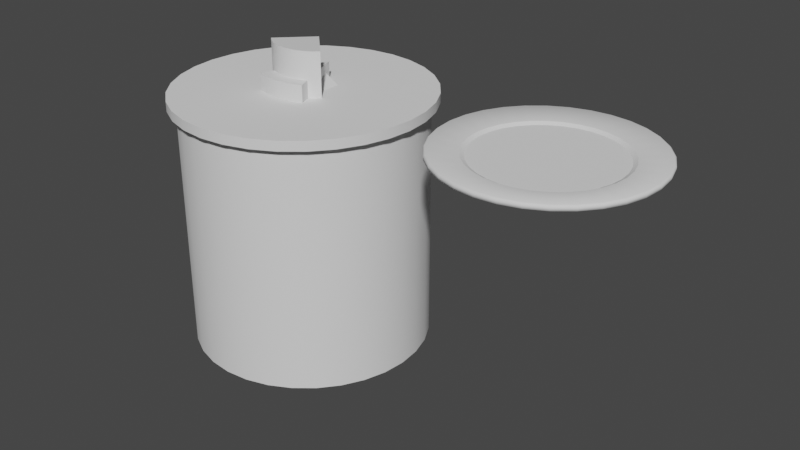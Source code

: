 # Source: Cheesejam.blend  (saved by Blender 2.93.21; exported with 4.5.12 LTS)
import bpy
from mathutils import Matrix  # noqa: F401  (used for matrix-valued properties, if any)

bpy.ops.wm.read_factory_settings(use_empty=True)
scene = bpy.context.scene
scene.name = 'Scene'

# ---- collections
col_collection = bpy.data.collections.new('Collection'); scene.collection.children.link(col_collection)

# ---- materials (node trees are filled in below, after node groups)
mat_croute = bpy.data.materials.new('Croute')
mat_croute.use_transparent_shadow = False
mat_coeur = bpy.data.materials.new('Coeur')
mat_coeur.use_transparent_shadow = False

# ---- node groups
ng_auto_smooth = bpy.data.node_groups.new('Auto Smooth', 'GeometryNodeTree')
_s = ng_auto_smooth.interface.new_socket(name='Geometry', in_out='OUTPUT', socket_type='NodeSocketGeometry')
_s = ng_auto_smooth.interface.new_socket(name='Geometry', in_out='INPUT', socket_type='NodeSocketGeometry')
_s = ng_auto_smooth.interface.new_socket(name='Angle', in_out='INPUT', socket_type='NodeSocketFloat')
_s.subtype = 'ANGLE'
_s.min_value = 0.0
_s.max_value = 3.142
ng_auto_smooth.is_modifier = True
_N = ng_auto_smooth.nodes; _L = ng_auto_smooth.links
n0 = _N.new('NodeGroupOutput'); n0.name = 'Group Output'; n0.location = (480, -100)
n1 = _N.new('NodeGroupInput'); n1.name = 'Group Input'; n1.location = (-420, -300)
n2 = _N.new('NodeGroupInput'); n2.name = 'Group Input.001'; n2.location = (-60, -100)
n3 = _N.new('GeometryNodeSetShadeSmooth'); n3.name = 'Set Shade Smooth'; n3.location = (120, -100)
n3.domain = 'EDGE'
n4 = _N.new('GeometryNodeSetShadeSmooth'); n4.name = 'Set Shade Smooth.001'; n4.location = (300, -100)
n5 = _N.new('GeometryNodeInputMeshEdgeAngle'); n5.name = 'Edge Angle'; n5.location = (-420, -220)
n6 = _N.new('GeometryNodeInputEdgeSmooth'); n6.name = 'Is Edge Smooth'; n6.location = (-60, -160)
n7 = _N.new('GeometryNodeInputShadeSmooth'); n7.name = 'Is Face Smooth'; n7.location = (-240, -340)
n8 = _N.new('FunctionNodeBooleanMath'); n8.name = 'Boolean Math'; n8.location = (-60, -220)
n9 = _N.new('FunctionNodeCompare'); n9.name = 'Compare'; n9.location = (-240, -180)
n9.operation = 'LESS_EQUAL'
_L.new(n5.outputs[0], n9.inputs[0])
_L.new(n4.outputs[0], n0.inputs[0])
_L.new(n1.outputs[1], n9.inputs[1])
_L.new(n9.outputs[0], n8.inputs[0])
_L.new(n7.outputs[0], n8.inputs[1])
_L.new(n2.outputs[0], n3.inputs[0])
_L.new(n6.outputs[0], n3.inputs[1])
_L.new(n3.outputs[0], n4.inputs[0])
_L.new(n8.outputs[0], n3.inputs[2])
n0.is_active_output = True

# ---- material node trees
mat_croute.use_nodes = True; mat_croute.node_tree.nodes.clear()
_N = mat_croute.node_tree.nodes; _L = mat_croute.node_tree.links
n0 = _N.new('ShaderNodeBsdfPrincipled'); n0.name = 'Principled BSDF'; n0.location = (10, 300)
n0.distribution = 'GGX'
n0.subsurface_method = 'BURLEY'
n0.inputs[3].default_value = 1.45
n0.inputs[27].default_value = (0.0, 0.0, 0.0, 1.0)
n0.inputs[28].default_value = 1.0
n1 = _N.new('ShaderNodeOutputMaterial'); n1.name = 'Material Output'; n1.location = (300, 300)
_L.new(n0.outputs[0], n1.inputs[0])
n1.is_active_output = True
mat_coeur.use_nodes = True; mat_coeur.node_tree.nodes.clear()
_N = mat_coeur.node_tree.nodes; _L = mat_coeur.node_tree.links
n0 = _N.new('ShaderNodeBsdfPrincipled'); n0.name = 'Principled BSDF'; n0.location = (10, 300)
n0.distribution = 'GGX'
n0.subsurface_method = 'BURLEY'
n0.inputs[3].default_value = 1.45
n0.inputs[27].default_value = (0.0, 0.0, 0.0, 1.0)
n0.inputs[28].default_value = 1.0
n1 = _N.new('ShaderNodeOutputMaterial'); n1.name = 'Material Output'; n1.location = (300, 300)
_L.new(n0.outputs[0], n1.inputs[0])
n1.is_active_output = True

# ---- world
world_world = bpy.data.worlds.new('World'); scene.world = world_world
world_world.use_nodes = True; world_world.node_tree.nodes.clear()
_N = world_world.node_tree.nodes; _L = world_world.node_tree.links
n0 = _N.new('ShaderNodeOutputWorld'); n0.name = 'World Output'; n0.location = (300, 300)
n1 = _N.new('ShaderNodeBackground'); n1.name = 'Background'; n1.location = (10, 300)
n1.inputs[0].default_value = (0.05088, 0.05088, 0.05088, 1.0)
_L.new(n1.outputs[0], n0.inputs[0])
n0.is_active_output = True
world_world.color = (0.05088, 0.05088, 0.05088)
world_world.use_sun_shadow = False
world_world.sun_shadow_jitter_overblur = 0.0

# ---- meshes
me_cylinder = bpy.data.meshes.new('Cylinder')
me_cylinder.from_pydata([(9.652e-11, 0.2342, -0.05), (0.0, 0.25, 0.0), (0.04569, 0.2297, -0.05), (0.04877, 0.2452, 0.0), (0.08963, 0.2164, -0.05), (0.09567, 0.231, 0.0), (0.1301, 0.1947, -0.05), (0.1389, 0.2079, 0.0), (0.1656, 0.1656, -0.05), (0.1768, 0.1768, 0.0), (0.1947, 0.1301, -0.05), (0.2079, 0.1389, 0.0), (0.2164, 0.08963, -0.05), (0.231, 0.09567, 0.0), (0.2297, 0.04569, -0.05), (0.2452, 0.04877, 0.0), (0.2342, -1.024e-08, -0.05), (0.25, -1.093e-08, 0.0), (0.2297, -0.04569, -0.05), (0.2452, -0.04877, 0.0), (0.2164, -0.08963, -0.05), (0.231, -0.09567, 0.0), (0.1947, -0.1301, -0.05), (0.2079, -0.1389, 0.0), (0.1656, -0.1656, -0.05), (0.1768, -0.1768, 0.0), (0.1301, -0.1947, -0.05), (0.1389, -0.2079, 0.0), (0.08963, -0.2164, -0.05), (0.09567, -0.231, 0.0), (0.04569, -0.2297, -0.05), (0.04877, -0.2452, 0.0), (-2.038e-08, -0.2342, -0.05), (-2.186e-08, -0.25, 0.0), (-0.04569, -0.2297, -0.05), (-0.04877, -0.2452, 0.0), (-0.08963, -0.2164, -0.05), (-0.09567, -0.231, 0.0), (-0.1301, -0.1947, -0.05), (-0.1389, -0.2079, 0.0), (-0.1656, -0.1656, -0.05), (-0.1768, -0.1768, 0.0), (-0.1947, -0.1301, -0.05), (-0.2079, -0.1389, 0.0), (-0.2164, -0.08963, -0.05), (-0.231, -0.09567, 0.0), (-0.2297, -0.04569, -0.05), (-0.2452, -0.04877, 0.0), (-0.2342, 2.791e-09, -0.05), (-0.25, 2.981e-09, 0.0), (-0.2297, 0.04569, -0.05), (-0.2452, 0.04877, 0.0), (-0.2164, 0.08963, -0.05), (-0.231, 0.09567, 0.0), (-0.1947, 0.1301, -0.05), (-0.2079, 0.1389, 0.0), (-0.1656, 0.1656, -0.05), (-0.1768, 0.1768, 0.0), (-0.1301, 0.1947, -0.05), (-0.1389, 0.2079, 0.0), (-0.08963, 0.2164, -0.05), (-0.09567, 0.231, 0.0), (-0.04569, 0.2297, -0.05), (-0.04877, 0.2452, 0.0), (9.652e-11, 0.2342, -0.01923), (0.04569, 0.2297, -0.01923), (0.08963, 0.2164, -0.01923), (0.1301, 0.1947, -0.01923), (0.1656, 0.1656, -0.01923), (0.1947, 0.1301, -0.01923), (0.2164, 0.08963, -0.01923), (0.2297, 0.04569, -0.01923), (0.2342, -1.024e-08, -0.01923), (0.2297, -0.04569, -0.01923), (0.2164, -0.08963, -0.01923), (0.1947, -0.1301, -0.01923), (0.1656, -0.1656, -0.01923), (0.1301, -0.1947, -0.01923), (0.08963, -0.2164, -0.01923), (0.04569, -0.2297, -0.01923), (-2.038e-08, -0.2342, -0.01923), (-0.04569, -0.2297, -0.01923), (-0.08963, -0.2164, -0.01923), (-0.1301, -0.1947, -0.01923), (-0.1656, -0.1656, -0.01923), (-0.1947, -0.1301, -0.01923), (-0.2164, -0.08963, -0.01923), (-0.2297, -0.04569, -0.01923), (-0.2342, 2.791e-09, -0.01923), (-0.2297, 0.04569, -0.01923), (-0.2164, 0.08963, -0.01923), (-0.1947, 0.1301, -0.01923), (-0.1656, 0.1656, -0.01923), (-0.1301, 0.1947, -0.01923), (-0.08963, 0.2164, -0.01923), (-0.04569, 0.2297, -0.01923), (0.04877, 0.2452, 0.0), (0.0, 0.25, 0.0), (0.0, 0.25, -0.01923), (0.09567, 0.231, 0.0), (0.1389, 0.2079, 0.0), (0.1768, 0.1768, 0.0), (0.2079, 0.1389, 0.0), (0.231, 0.09567, 0.0), (0.2452, 0.04877, 0.0), (0.25, -1.093e-08, 0.0), (0.2452, -0.04877, 0.0), (0.231, -0.09567, 0.0), (0.2079, -0.1389, 0.0), (0.1768, -0.1768, 0.0), (0.1389, -0.2079, 0.0), (0.09567, -0.231, 0.0), (0.04877, -0.2452, 0.0), (-2.186e-08, -0.25, 0.0), (-0.04877, -0.2452, 0.0), (-0.09567, -0.231, 0.0), (-0.1389, -0.2079, 0.0), (-0.1768, -0.1768, 0.0), (-0.2079, -0.1389, 0.0), (-0.231, -0.09567, 0.0), (-0.2452, -0.04877, 0.0), (-0.25, 2.981e-09, 0.0), (-0.2452, 0.04877, 0.0), (-0.231, 0.09567, 0.0), (-0.2079, 0.1389, 0.0), (-0.1768, 0.1768, 0.0), (-0.1389, 0.2079, 0.0), (-0.09567, 0.231, 0.0), (-0.04877, 0.2452, 0.0), (0.04877, 0.2452, -0.01923), (0.09567, 0.231, -0.01923), (0.1389, 0.2079, -0.01923), (0.1768, 0.1768, -0.01923), (0.2079, 0.1389, -0.01923), (0.231, 0.09567, -0.01923), (0.2452, 0.04877, -0.01923), (0.25, -1.093e-08, -0.01923), (0.2452, -0.04877, -0.01923), (0.231, -0.09567, -0.01923), (0.2079, -0.1389, -0.01923), (0.1768, -0.1768, -0.01923), (0.1389, -0.2079, -0.01923), (0.09567, -0.231, -0.01923), (0.04877, -0.2452, -0.01923), (-2.186e-08, -0.25, -0.01923), (-0.04877, -0.2452, -0.01923), (-0.09567, -0.231, -0.01923), (-0.1389, -0.2079, -0.01923), (-0.1768, -0.1768, -0.01923), (-0.2079, -0.1389, -0.01923), (-0.231, -0.09567, -0.01923), (-0.2452, -0.04877, -0.01923), (-0.25, 2.981e-09, -0.01923), (-0.2452, 0.04877, -0.01923), (-0.231, 0.09567, -0.01923), (-0.2079, 0.1389, -0.01923), (-0.1768, 0.1768, -0.01923), (-0.1389, 0.2079, -0.01923), (-0.09567, 0.231, -0.01923), (-0.04877, 0.2452, -0.01923)], [], [(76, 75, 139, 140), (63, 1, 97, 128), (77, 76, 140, 141), (45, 47, 120, 119), (78, 77, 141, 142), (27, 29, 111, 110), (79, 78, 142, 143), (9, 11, 102, 101), (61, 63, 128, 127), (80, 79, 143, 144), (43, 45, 119, 118), (81, 80, 144, 145), (25, 27, 110, 109), (82, 81, 145, 146), (7, 9, 101, 100), (59, 61, 127, 126), (83, 82, 146, 147), (41, 43, 118, 117), (84, 83, 147, 148), (23, 25, 109, 108), (5, 7, 100, 99), (85, 84, 148, 149), (57, 59, 126, 125), (86, 85, 149, 150), (39, 41, 117, 116), (87, 86, 150, 151), (21, 23, 108, 107), (88, 87, 151, 152), (3, 5, 99, 96), (55, 57, 125, 124), (3, 1, 63, 61, 59, 57, 55, 53, 51, 49, 47, 45, 43, 41, 39, 37, 35, 33, 31, 29, 27, 25, 23, 21, 19, 17, 15, 13, 11, 9, 7, 5), (89, 88, 152, 153), (37, 39, 116, 115), (0, 2, 4, 6, 8, 10, 12, 14, 16, 18, 20, 22, 24, 26, 28, 30, 32, 34, 36, 38, 40, 42, 44, 46, 48, 50, 52, 54, 56, 58, 60, 62), (62, 95, 64, 0), (60, 94, 95, 62), (58, 93, 94, 60), (56, 92, 93, 58), (54, 91, 92, 56), (52, 90, 91, 54), (50, 89, 90, 52), (48, 88, 89, 50), (46, 87, 88, 48), (44, 86, 87, 46), (42, 85, 86, 44), (40, 84, 85, 42), (38, 83, 84, 40), (36, 82, 83, 38), (34, 81, 82, 36), (32, 80, 81, 34), (30, 79, 80, 32), (28, 78, 79, 30), (26, 77, 78, 28), (24, 76, 77, 26), (22, 75, 76, 24), (20, 74, 75, 22), (18, 73, 74, 20), (16, 72, 73, 18), (14, 71, 72, 16), (12, 70, 71, 14), (10, 69, 70, 12), (8, 68, 69, 10), (6, 67, 68, 8), (4, 66, 67, 6), (2, 65, 66, 4), (0, 64, 65, 2), (98, 97, 96, 129), (129, 96, 99, 130), (130, 99, 100, 131), (131, 100, 101, 132), (132, 101, 102, 133), (133, 102, 103, 134), (134, 103, 104, 135), (135, 104, 105, 136), (136, 105, 106, 137), (137, 106, 107, 138), (138, 107, 108, 139), (139, 108, 109, 140), (140, 109, 110, 141), (141, 110, 111, 142), (142, 111, 112, 143), (143, 112, 113, 144), (144, 113, 114, 145), (145, 114, 115, 146), (146, 115, 116, 147), (147, 116, 117, 148), (148, 117, 118, 149), (149, 118, 119, 150), (150, 119, 120, 151), (151, 120, 121, 152), (152, 121, 122, 153), (153, 122, 123, 154), (154, 123, 124, 155), (155, 124, 125, 156), (156, 125, 126, 157), (157, 126, 127, 158), (158, 127, 128, 159), (159, 128, 97, 98), (11, 13, 103, 102), (29, 31, 112, 111), (75, 74, 138, 139), (47, 49, 121, 120), (74, 73, 137, 138), (73, 72, 136, 137), (13, 15, 104, 103), (31, 33, 113, 112), (72, 71, 135, 136), (49, 51, 122, 121), (71, 70, 134, 135), (70, 69, 133, 134), (15, 17, 105, 104), (64, 95, 159, 98), (33, 35, 114, 113), (69, 68, 132, 133), (95, 94, 158, 159), (51, 53, 123, 122), (68, 67, 131, 132), (94, 93, 157, 158), (67, 66, 130, 131), (17, 19, 106, 105), (93, 92, 156, 157), (35, 37, 115, 114), (66, 65, 129, 130), (1, 3, 96, 97), (92, 91, 155, 156), (53, 55, 124, 123), (65, 64, 98, 129), (91, 90, 154, 155), (19, 21, 107, 106), (90, 89, 153, 154)])
me_cylinder.polygons.foreach_set('use_smooth', [True] * 130)
_uv = me_cylinder.uv_layers.new(name='UVMap')
_uv.uv.foreach_set('vector', [0.625, 0.75, 0.6562, 0.75, 0.6562, 0.8706, 0.625, 0.8706, 0.2032, 0.4854, 0.25, 0.49, 0.25, 0.49, 0.2032, 0.4854, 0.5938, 0.75, 0.625, 0.75, 0.625, 0.8706, 0.5938, 0.8706, 0.02827, 0.1582, 0.01461, 0.2032, 0.01461, 0.2032, 0.02827, 0.1582, 0.5625, 0.75, 0.5938, 0.75, 0.5938, 0.8706, 0.5625, 0.8706, 0.3833, 0.05045, 0.3418, 0.02827, 0.3418, 0.02827, 0.3833, 0.05045, 0.5312, 0.75, 0.5625, 0.75, 0.5625, 0.8706, 0.5312, 0.8706, 0.4197, 0.4197, 0.4496, 0.3833, 0.4496, 0.3833, 0.4197, 0.4197, 0.1582, 0.4717, 0.2032, 0.4854, 0.2032, 0.4854, 0.1582, 0.4717, 0.5, 0.75, 0.5312, 0.75, 0.5312, 0.8706, 0.5, 0.8706, 0.05045, 0.1167, 0.02827, 0.1582, 0.02827, 0.1582, 0.05045, 0.1167, 0.4688, 0.75, 0.5, 0.75, 0.5, 0.8706, 0.4688, 0.8706, 0.4197, 0.08029, 0.3833, 0.05045, 0.3833, 0.05045, 0.4197, 0.08029, 0.4375, 0.75, 0.4688, 0.75, 0.4688, 0.8706, 0.4375, 0.8706, 0.3833, 0.4496, 0.4197, 0.4197, 0.4197, 0.4197, 0.3833, 0.4496, 0.1167, 0.4496, 0.1582, 0.4717, 0.1582, 0.4717, 0.1167, 0.4496, 0.4062, 0.75, 0.4375, 0.75, 0.4375, 0.8706, 0.4062, 0.8706, 0.08029, 0.08029, 0.05045, 0.1167, 0.05045, 0.1167, 0.08029, 0.08029, 0.375, 0.75, 0.4062, 0.75, 0.4062, 0.8706, 0.375, 0.8706, 0.4496, 0.1167, 0.4197, 0.08029, 0.4197, 0.08029, 0.4496, 0.1167, 0.3418, 0.4717, 0.3833, 0.4496, 0.3833, 0.4496, 0.3418, 0.4717, 0.3438, 0.75, 0.375, 0.75, 0.375, 0.8706, 0.3438, 0.8706, 0.08029, 0.4197, 0.1167, 0.4496, 0.1167, 0.4496, 0.08029, 0.4197, 0.3125, 0.75, 0.3438, 0.75, 0.3438, 0.8706, 0.3125, 0.8706, 0.1167, 0.05045, 0.08029, 0.08029, 0.08029, 0.08029, 0.1167, 0.05045, 0.2812, 0.75, 0.3125, 0.75, 0.3125, 0.8706, 0.2812, 0.8706, 0.4717, 0.1582, 0.4496, 0.1167, 0.4496, 0.1167, 0.4717, 0.1582, 0.25, 0.75, 0.2812, 0.75, 0.2812, 0.8706, 0.25, 0.8706, 0.2968, 0.4854, 0.3418, 0.4717, 0.3418, 0.4717, 0.2968, 0.4854, 0.05045, 0.3833, 0.08029, 0.4197, 0.08029, 0.4197, 0.05045, 0.3833, 0.2968, 0.4854, 0.25, 0.49, 0.2032, 0.4854, 0.1582, 0.4717, 0.1167, 0.4496, 0.08029, 0.4197, 0.05045, 0.3833, 0.02827, 0.3418, 0.01461, 0.2968, 0.01, 0.25, 0.01461, 0.2032, 0.02827, 0.1582, 0.05045, 0.1167, 0.08029, 0.08029, 0.1167, 0.05045, 0.1582, 0.02827, 0.2032, 0.01461, 0.25, 0.01, 0.2968, 0.01461, 0.3418, 0.02827, 0.3833, 0.05045, 0.4197, 0.08029, 0.4496, 0.1167, 0.4717, 0.1582, 0.4854, 0.2032, 0.49, 0.25, 0.4854, 0.2968, 0.4717, 0.3418, 0.4496, 0.3833, 0.4197, 0.4197, 0.3833, 0.4496, 0.3418, 0.4717, 0.2188, 0.75, 0.25, 0.75, 0.25, 0.8706, 0.2188, 0.8706, 0.1582, 0.02827, 0.1167, 0.05045, 0.1167, 0.05045, 0.1582, 0.02827, 0.75, 0.49, 0.7968, 0.4854, 0.8418, 0.4717, 0.8833, 0.4496, 0.9197, 0.4197, 0.9496, 0.3833, 0.9717, 0.3418, 0.9854, 0.2968, 0.99, 0.25, 0.9854, 0.2032, 0.9717, 0.1582, 0.9496, 0.1167, 0.9197, 0.08029, 0.8833, 0.05045, 0.8418, 0.02827, 0.7968, 0.01461, 0.75, 0.01, 0.7032, 0.01461, 0.6582, 0.02827, 0.6167, 0.05045, 0.5803, 0.08029, 0.5504, 0.1167, 0.5283, 0.1582, 0.5146, 0.2032, 0.51, 0.25, 0.5146, 0.2968, 0.5283, 0.3418, 0.5504, 0.3833, 0.5803, 0.4197, 0.6167, 0.4496, 0.6582, 0.4717, 0.7032, 0.4854, 0.03125, 0.5, 0.03125, 0.75, 0.0, 0.75, 0.0, 0.5, 0.0625, 0.5, 0.0625, 0.75, 0.03125, 0.75, 0.03125, 0.5, 0.09375, 0.5, 0.09375, 0.75, 0.0625, 0.75, 0.0625, 0.5, 0.125, 0.5, 0.125, 0.75, 0.09375, 0.75, 0.09375, 0.5, 0.1562, 0.5, 0.1562, 0.75, 0.125, 0.75, 0.125, 0.5, 0.1875, 0.5, 0.1875, 0.75, 0.1562, 0.75, 0.1562, 0.5, 0.2188, 0.5, 0.2188, 0.75, 0.1875, 0.75, 0.1875, 0.5, 0.25, 0.5, 0.25, 0.75, 0.2188, 0.75, 0.2188, 0.5, 0.2812, 0.5, 0.2812, 0.75, 0.25, 0.75, 0.25, 0.5, 0.3125, 0.5, 0.3125, 0.75, 0.2812, 0.75, 0.2812, 0.5, 0.3438, 0.5, 0.3438, 0.75, 0.3125, 0.75, 0.3125, 0.5, 0.375, 0.5, 0.375, 0.75, 0.3438, 0.75, 0.3438, 0.5, 0.4062, 0.5, 0.4062, 0.75, 0.375, 0.75, 0.375, 0.5, 0.4375, 0.5, 0.4375, 0.75, 0.4062, 0.75, 0.4062, 0.5, 0.4688, 0.5, 0.4688, 0.75, 0.4375, 0.75, 0.4375, 0.5, 0.5, 0.5, 0.5, 0.75, 0.4688, 0.75, 0.4688, 0.5, 0.5312, 0.5, 0.5312, 0.75, 0.5, 0.75, 0.5, 0.5, 0.5625, 0.5, 0.5625, 0.75, 0.5312, 0.75, 0.5312, 0.5, 0.5938, 0.5, 0.5938, 0.75, 0.5625, 0.75, 0.5625, 0.5, 0.625, 0.5, 0.625, 0.75, 0.5938, 0.75, 0.5938, 0.5, 0.6562, 0.5, 0.6562, 0.75, 0.625, 0.75, 0.625, 0.5, 0.6875, 0.5, 0.6875, 0.75, 0.6562, 0.75, 0.6562, 0.5, 0.7188, 0.5, 0.7188, 0.75, 0.6875, 0.75, 0.6875, 0.5, 0.75, 0.5, 0.75, 0.75, 0.7188, 0.75, 0.7188, 0.5, 0.7812, 0.5, 0.7812, 0.75, 0.75, 0.75, 0.75, 0.5, 0.8125, 0.5, 0.8125, 0.75, 0.7812, 0.75, 0.7812, 0.5, 0.8438, 0.5, 0.8438, 0.75, 0.8125, 0.75, 0.8125, 0.5, 0.875, 0.5, 0.875, 0.75, 0.8438, 0.75, 0.8438, 0.5, 0.9062, 0.5, 0.9062, 0.75, 0.875, 0.75, 0.875, 0.5, 0.9375, 0.5, 0.9375, 0.75, 0.9062, 0.75, 0.9062, 0.5, 0.9688, 0.5, 0.9688, 0.75, 0.9375, 0.75, 0.9375, 0.5, 1.0, 0.5, 1.0, 0.75, 0.9688, 0.75, 0.9688, 0.5, 1.0, 0.8706, 1.0, 1.0, 0.9688, 1.0, 0.9688, 0.8706, 0.9688, 0.8706, 0.9688, 1.0, 0.9375, 1.0, 0.9375, 0.8706, 0.9375, 0.8706, 0.9375, 1.0, 0.9062, 1.0, 0.9062, 0.8706, 0.9062, 0.8706, 0.9062, 1.0, 0.875, 1.0, 0.875, 0.8706, 0.875, 0.8706, 0.875, 1.0, 0.8438, 1.0, 0.8438, 0.8706, 0.8438, 0.8706, 0.8438, 1.0, 0.8125, 1.0, 0.8125, 0.8706, 0.8125, 0.8706, 0.8125, 1.0, 0.7812, 1.0, 0.7812, 0.8706, 0.7812, 0.8706, 0.7812, 1.0, 0.75, 1.0, 0.75, 0.8706, 0.75, 0.8706, 0.75, 1.0, 0.7188, 1.0, 0.7188, 0.8706, 0.7188, 0.8706, 0.7188, 1.0, 0.6875, 1.0, 0.6875, 0.8706, 0.6875, 0.8706, 0.6875, 1.0, 0.6562, 1.0, 0.6562, 0.8706, 0.6562, 0.8706, 0.6562, 1.0, 0.625, 1.0, 0.625, 0.8706, 0.625, 0.8706, 0.625, 1.0, 0.5938, 1.0, 0.5938, 0.8706, 0.5938, 0.8706, 0.5938, 1.0, 0.5625, 1.0, 0.5625, 0.8706, 0.5625, 0.8706, 0.5625, 1.0, 0.5312, 1.0, 0.5312, 0.8706, 0.5312, 0.8706, 0.5312, 1.0, 0.5, 1.0, 0.5, 0.8706, 0.5, 0.8706, 0.5, 1.0, 0.4688, 1.0, 0.4688, 0.8706, 0.4688, 0.8706, 0.4688, 1.0, 0.4375, 1.0, 0.4375, 0.8706, 0.4375, 0.8706, 0.4375, 1.0, 0.4062, 1.0, 0.4062, 0.8706, 0.4062, 0.8706, 0.4062, 1.0, 0.375, 1.0, 0.375, 0.8706, 0.375, 0.8706, 0.375, 1.0, 0.3438, 1.0, 0.3438, 0.8706, 0.3438, 0.8706, 0.3438, 1.0, 0.3125, 1.0, 0.3125, 0.8706, 0.3125, 0.8706, 0.3125, 1.0, 0.2812, 1.0, 0.2812, 0.8706, 0.2812, 0.8706, 0.2812, 1.0, 0.25, 1.0, 0.25, 0.8706, 0.25, 0.8706, 0.25, 1.0, 0.2188, 1.0, 0.2188, 0.8706, 0.2188, 0.8706, 0.2188, 1.0, 0.1875, 1.0, 0.1875, 0.8706, 0.1875, 0.8706, 0.1875, 1.0, 0.1562, 1.0, 0.1562, 0.8706, 0.1562, 0.8706, 0.1562, 1.0, 0.125, 1.0, 0.125, 0.8706, 0.125, 0.8706, 0.125, 1.0, 0.09375, 1.0, 0.09375, 0.8706, 0.09375, 0.8706, 0.09375, 1.0, 0.0625, 1.0, 0.0625, 0.8706, 0.0625, 0.8706, 0.0625, 1.0, 0.03125, 1.0, 0.03125, 0.8706, 0.03125, 0.8706, 0.03125, 1.0, 0.0, 1.0, 0.0, 0.8706, 0.4496, 0.3833, 0.4717, 0.3418, 0.4717, 0.3418, 0.4496, 0.3833, 0.3418, 0.02827, 0.2968, 0.01461, 0.2968, 0.01461, 0.3418, 0.02827, 0.6562, 0.75, 0.6875, 0.75, 0.6875, 0.8706, 0.6562, 0.8706, 0.01461, 0.2032, 0.01, 0.25, 0.01, 0.25, 0.01461, 0.2032, 0.6875, 0.75, 0.7188, 0.75, 0.7188, 0.8706, 0.6875, 0.8706, 0.7188, 0.75, 0.75, 0.75, 0.75, 0.8706, 0.7188, 0.8706, 0.4717, 0.3418, 0.4854, 0.2968, 0.4854, 0.2968, 0.4717, 0.3418, 0.2968, 0.01461, 0.25, 0.01, 0.25, 0.01, 0.2968, 0.01461, 0.75, 0.75, 0.7812, 0.75, 0.7812, 0.8706, 0.75, 0.8706, 0.01, 0.25, 0.01461, 0.2968, 0.01461, 0.2968, 0.01, 0.25, 0.7812, 0.75, 0.8125, 0.75, 0.8125, 0.8706, 0.7812, 0.8706, 0.8125, 0.75, 0.8438, 0.75, 0.8438, 0.8706, 0.8125, 0.8706, 0.4854, 0.2968, 0.49, 0.25, 0.49, 0.25, 0.4854, 0.2968, 0.0, 0.75, 0.03125, 0.75, 0.03125, 0.8706, 0.0, 0.8706, 0.25, 0.01, 0.2032, 0.01461, 0.2032, 0.01461, 0.25, 0.01, 0.8438, 0.75, 0.875, 0.75, 0.875, 0.8706, 0.8438, 0.8706, 0.03125, 0.75, 0.0625, 0.75, 0.0625, 0.8706, 0.03125, 0.8706, 0.01461, 0.2968, 0.02827, 0.3418, 0.02827, 0.3418, 0.01461, 0.2968, 0.875, 0.75, 0.9062, 0.75, 0.9062, 0.8706, 0.875, 0.8706, 0.0625, 0.75, 0.09375, 0.75, 0.09375, 0.8706, 0.0625, 0.8706, 0.9062, 0.75, 0.9375, 0.75, 0.9375, 0.8706, 0.9062, 0.8706, 0.49, 0.25, 0.4854, 0.2032, 0.4854, 0.2032, 0.49, 0.25, 0.09375, 0.75, 0.125, 0.75, 0.125, 0.8706, 0.09375, 0.8706, 0.2032, 0.01461, 0.1582, 0.02827, 0.1582, 0.02827, 0.2032, 0.01461, 0.9375, 0.75, 0.9688, 0.75, 0.9688, 0.8706, 0.9375, 0.8706, 0.25, 0.49, 0.2968, 0.4854, 0.2968, 0.4854, 0.25, 0.49, 0.125, 0.75, 0.1562, 0.75, 0.1562, 0.8706, 0.125, 0.8706, 0.02827, 0.3418, 0.05045, 0.3833, 0.05045, 0.3833, 0.02827, 0.3418, 0.9688, 0.75, 1.0, 0.75, 1.0, 0.8706, 0.9688, 0.8706, 0.1562, 0.75, 0.1875, 0.75, 0.1875, 0.8706, 0.1562, 0.8706, 0.4854, 0.2032, 0.4717, 0.1582, 0.4717, 0.1582, 0.4854, 0.2032, 0.1875, 0.75, 0.2188, 0.75, 0.2188, 0.8706, 0.1875, 0.8706])
me_cylinder.use_remesh_fix_poles = True
me_cylinder.use_remesh_preserve_attributes = False
me_cylinder.update()
me_cylinder_001 = bpy.data.meshes.new('Cylinder.001')
me_cylinder_001.from_pydata([(-2.223e-09, 0.2342, 0.225), (0.04569, 0.2297, 0.225), (0.08963, 0.2164, 0.225), (0.1301, 0.1947, 0.225), (0.1656, 0.1656, 0.225), (0.1947, 0.1301, 0.225), (0.2164, 0.08963, 0.225), (0.2297, 0.04569, 0.225), (0.2342, -1.094e-08, 0.225), (0.2297, -0.04569, 0.225), (0.2164, -0.08963, 0.225), (0.1947, -0.1301, 0.225), (0.1656, -0.1656, 0.225), (0.1301, -0.1947, 0.225), (0.08963, -0.2164, 0.225), (0.04569, -0.2297, 0.225), (-2.27e-08, -0.2342, 0.225), (-0.04569, -0.2297, 0.225), (-0.08963, -0.2164, 0.225), (-0.1301, -0.1947, 0.225), (-0.1656, -0.1656, 0.225), (-0.1947, -0.1301, 0.225), (-0.2164, -0.08963, 0.225), (-0.2297, -0.04569, 0.225), (-0.2342, 2.095e-09, 0.225), (-0.2297, 0.04569, 0.225), (-0.2164, 0.08963, 0.225), (-0.1947, 0.1301, 0.225), (-0.1656, 0.1656, 0.225), (-0.1301, 0.1947, 0.225), (-0.08963, 0.2164, 0.225), (-0.04569, 0.2297, 0.225), (-2.223e-09, 0.2342, -0.225), (0.04569, 0.2297, -0.225), (0.08963, 0.2164, -0.225), (0.1301, 0.1947, -0.225), (0.1656, 0.1656, -0.225), (0.1947, 0.1301, -0.225), (0.2164, 0.08963, -0.225), (0.2297, 0.04569, -0.225), (0.2342, -1.094e-08, -0.225), (0.2297, -0.04569, -0.225), (0.2164, -0.08963, -0.225), (0.1947, -0.1301, -0.225), (0.1656, -0.1656, -0.225), (0.1301, -0.1947, -0.225), (0.08963, -0.2164, -0.225), (0.04569, -0.2297, -0.225), (-2.27e-08, -0.2342, -0.225), (-0.04569, -0.2297, -0.225), (-0.08963, -0.2164, -0.225), (-0.1301, -0.1947, -0.225), (-0.1656, -0.1656, -0.225), (-0.1947, -0.1301, -0.225), (-0.2164, -0.08963, -0.225), (-0.2297, -0.04569, -0.225), (-0.2342, 2.095e-09, -0.225), (-0.2297, 0.04569, -0.225), (-0.2164, 0.08963, -0.225), (-0.1947, 0.1301, -0.225), (-0.1656, 0.1656, -0.225), (-0.1301, 0.1947, -0.225), (-0.08963, 0.2164, -0.225), (-0.04569, 0.2297, -0.225)], [], [(0, 31, 30, 29, 28, 27, 26, 25, 24, 23, 22, 21, 20, 19, 18, 17, 16, 15, 14, 13, 12, 11, 10, 9, 8, 7, 6, 5, 4, 3, 2, 1), (32, 33, 34, 35, 36, 37, 38, 39, 40, 41, 42, 43, 44, 45, 46, 47, 48, 49, 50, 51, 52, 53, 54, 55, 56, 57, 58, 59, 60, 61, 62, 63), (25, 26, 58, 57), (12, 13, 45, 44), (26, 27, 59, 58), (13, 14, 46, 45), (0, 1, 33, 32), (27, 28, 60, 59), (14, 15, 47, 46), (1, 2, 34, 33), (28, 29, 61, 60), (15, 16, 48, 47), (2, 3, 35, 34), (29, 30, 62, 61), (16, 17, 49, 48), (3, 4, 36, 35), (30, 31, 63, 62), (17, 18, 50, 49), (4, 5, 37, 36), (31, 0, 32, 63), (18, 19, 51, 50), (5, 6, 38, 37), (19, 20, 52, 51), (6, 7, 39, 38), (20, 21, 53, 52), (7, 8, 40, 39), (21, 22, 54, 53), (8, 9, 41, 40), (22, 23, 55, 54), (9, 10, 42, 41), (23, 24, 56, 55), (10, 11, 43, 42), (24, 25, 57, 56), (11, 12, 44, 43)])
me_cylinder_001.polygons.foreach_set('use_smooth', [True] * 34)
_uv = me_cylinder_001.uv_layers.new(name='UVMap')
_uv.uv.foreach_set('vector', [0.75, 0.49, 0.7032, 0.4854, 0.6582, 0.4717, 0.6167, 0.4496, 0.5803, 0.4197, 0.5504, 0.3833, 0.5283, 0.3418, 0.5146, 0.2968, 0.51, 0.25, 0.5146, 0.2032, 0.5283, 0.1582, 0.5504, 0.1167, 0.5803, 0.08029, 0.6167, 0.05045, 0.6582, 0.02827, 0.7032, 0.01461, 0.75, 0.01, 0.7968, 0.01461, 0.8418, 0.02827, 0.8833, 0.05045, 0.9197, 0.08029, 0.9496, 0.1167, 0.9717, 0.1582, 0.9854, 0.2032, 0.99, 0.25, 0.9854, 0.2968, 0.9717, 0.3418, 0.9496, 0.3833, 0.9197, 0.4197, 0.8833, 0.4496, 0.8418, 0.4717, 0.7968, 0.4854, 0.75, 0.49, 0.7968, 0.4854, 0.8418, 0.4717, 0.8833, 0.4496, 0.9197, 0.4197, 0.9496, 0.3833, 0.9717, 0.3418, 0.9854, 0.2968, 0.99, 0.25, 0.9854, 0.2032, 0.9717, 0.1582, 0.9496, 0.1167, 0.9197, 0.08029, 0.8833, 0.05045, 0.8418, 0.02827, 0.7968, 0.01461, 0.75, 0.01, 0.7032, 0.01461, 0.6582, 0.02827, 0.6167, 0.05045, 0.5803, 0.08029, 0.5504, 0.1167, 0.5283, 0.1582, 0.5146, 0.2032, 0.51, 0.25, 0.5146, 0.2968, 0.5283, 0.3418, 0.5504, 0.3833, 0.5803, 0.4197, 0.6167, 0.4496, 0.6582, 0.4717, 0.7032, 0.4854, 0.5146, 0.2968, 0.5283, 0.3418, 0.5283, 0.3418, 0.5146, 0.2968, 0.9197, 0.08029, 0.8833, 0.05045, 0.8833, 0.05045, 0.9197, 0.08029, 0.5283, 0.3418, 0.5504, 0.3833, 0.5504, 0.3833, 0.5283, 0.3418, 0.8833, 0.05045, 0.8418, 0.02827, 0.8418, 0.02827, 0.8833, 0.05045, 0.75, 0.49, 0.7968, 0.4854, 0.7968, 0.4854, 0.75, 0.49, 0.5504, 0.3833, 0.5803, 0.4197, 0.5803, 0.4197, 0.5504, 0.3833, 0.8418, 0.02827, 0.7968, 0.01461, 0.7968, 0.01461, 0.8418, 0.02827, 0.7968, 0.4854, 0.8418, 0.4717, 0.8418, 0.4717, 0.7968, 0.4854, 0.5803, 0.4197, 0.6167, 0.4496, 0.6167, 0.4496, 0.5803, 0.4197, 0.7968, 0.01461, 0.75, 0.01, 0.75, 0.01, 0.7968, 0.01461, 0.8418, 0.4717, 0.8833, 0.4496, 0.8833, 0.4496, 0.8418, 0.4717, 0.6167, 0.4496, 0.6582, 0.4717, 0.6582, 0.4717, 0.6167, 0.4496, 0.75, 0.01, 0.7032, 0.01461, 0.7032, 0.01461, 0.75, 0.01, 0.8833, 0.4496, 0.9197, 0.4197, 0.9197, 0.4197, 0.8833, 0.4496, 0.6582, 0.4717, 0.7032, 0.4854, 0.7032, 0.4854, 0.6582, 0.4717, 0.7032, 0.01461, 0.6582, 0.02827, 0.6582, 0.02827, 0.7032, 0.01461, 0.9197, 0.4197, 0.9496, 0.3833, 0.9496, 0.3833, 0.9197, 0.4197, 0.7032, 0.4854, 0.75, 0.49, 0.75, 0.49, 0.7032, 0.4854, 0.6582, 0.02827, 0.6167, 0.05045, 0.6167, 0.05045, 0.6582, 0.02827, 0.9496, 0.3833, 0.9717, 0.3418, 0.9717, 0.3418, 0.9496, 0.3833, 0.6167, 0.05045, 0.5803, 0.08029, 0.5803, 0.08029, 0.6167, 0.05045, 0.9717, 0.3418, 0.9854, 0.2968, 0.9854, 0.2968, 0.9717, 0.3418, 0.5803, 0.08029, 0.5504, 0.1167, 0.5504, 0.1167, 0.5803, 0.08029, 0.9854, 0.2968, 0.99, 0.25, 0.99, 0.25, 0.9854, 0.2968, 0.5504, 0.1167, 0.5283, 0.1582, 0.5283, 0.1582, 0.5504, 0.1167, 0.99, 0.25, 0.9854, 0.2032, 0.9854, 0.2032, 0.99, 0.25, 0.5283, 0.1582, 0.5146, 0.2032, 0.5146, 0.2032, 0.5283, 0.1582, 0.9854, 0.2032, 0.9717, 0.1582, 0.9717, 0.1582, 0.9854, 0.2032, 0.5146, 0.2032, 0.51, 0.25, 0.51, 0.25, 0.5146, 0.2032, 0.9717, 0.1582, 0.9496, 0.1167, 0.9496, 0.1167, 0.9717, 0.1582, 0.51, 0.25, 0.5146, 0.2968, 0.5146, 0.2968, 0.51, 0.25, 0.9496, 0.1167, 0.9197, 0.08029, 0.9197, 0.08029, 0.9496, 0.1167])
me_cylinder_001.use_remesh_fix_poles = True
me_cylinder_001.use_remesh_preserve_attributes = False
me_cylinder_001.update()
me_cylinder_002 = bpy.data.meshes.new('Cylinder.002')
me_cylinder_002.from_pydata([(0.06138, -0.01798, -3.234e-09), (0.06138, -0.01798, 0.08681), (0.04823, -0.02878, -3.234e-09), (0.04823, -0.02878, 0.08681), (0.03322, -0.0368, -3.234e-09), (0.03322, -0.0368, 0.08681), (0.01694, -0.04174, -3.234e-09), (0.01694, -0.04174, 0.08681), (0.0, -0.04341, -3.234e-09), (0.0, -0.04341, 0.08681), (-0.01694, -0.04174, -3.234e-09), (-0.01694, -0.04174, 0.08681), (-0.03322, -0.0368, -3.234e-09), (-0.03322, -0.0368, 0.08681), (-0.04823, -0.02878, -3.234e-09), (-0.04823, -0.02878, 0.08681), (-0.06138, -0.01798, -3.234e-09), (-0.06138, -0.01798, 0.08681), (0.0, 0.04341, -3.234e-09), (0.0, 0.04341, 0.08681)], [], [(0, 1, 3, 2), (2, 3, 5, 4), (4, 5, 7, 6), (6, 7, 9, 8), (8, 9, 11, 10), (10, 11, 13, 12), (12, 13, 15, 14), (14, 15, 17, 16), (4, 6, 18), (7, 5, 19), (6, 8, 18), (9, 7, 19), (8, 10, 18), (11, 9, 19), (1, 0, 18, 19), (17, 19, 18, 16), (10, 12, 18), (13, 11, 19), (12, 14, 18), (15, 13, 19), (14, 16, 18), (17, 15, 19), (0, 2, 18), (3, 1, 19), (2, 4, 18), (5, 3, 19)])
me_cylinder_002.polygons.foreach_set('use_smooth', [True] * 26)
me_cylinder_002.polygons.foreach_set('material_index', [0, 0, 0, 0, 0, 0, 0, 0, 0, 0, 0, 0, 0, 0, 1, 1, 0, 0, 0, 0, 0, 0, 0, 0, 0, 0])
_uv = me_cylinder_002.uv_layers.new(name='UVMap')
_uv.uv.foreach_set('vector', [0.75, 0.5, 0.75, 1.0, 0.7188, 1.0, 0.7188, 0.5, 0.7188, 0.5, 0.7188, 1.0, 0.6875, 1.0, 0.6875, 0.5, 0.6875, 0.5, 0.6875, 1.0, 0.6562, 1.0, 0.6562, 0.5, 0.6562, 0.5, 0.6562, 1.0, 0.625, 1.0, 0.625, 0.5, 0.625, 0.5, 0.625, 1.0, 0.5938, 1.0, 0.5938, 0.5, 0.5938, 0.5, 0.5938, 1.0, 0.5625, 1.0, 0.5625, 0.5, 0.5625, 0.5, 0.5625, 1.0, 0.5312, 1.0, 0.5312, 0.5, 0.5312, 0.5, 0.5312, 1.0, 0.5, 1.0, 0.5, 0.5, 0.6875, 0.5, 0.6562, 0.5, 0.6875, 0.5, 0.6562, 1.0, 0.6875, 1.0, 0.6562, 1.0, 0.6562, 0.5, 0.625, 0.5, 0.6562, 0.5, 0.625, 1.0, 0.6562, 1.0, 0.625, 1.0, 0.625, 0.5, 0.5938, 0.5, 0.625, 0.5, 0.5938, 1.0, 0.625, 1.0, 0.5938, 1.0, 0.75, 1.0, 0.75, 0.5, 0.5312, 0.5, 0.7188, 1.0, 0.5, 1.0, 0.5, 1.0, 0.5312, 0.5, 0.5, 0.5, 0.5938, 0.5, 0.5625, 0.5, 0.5938, 0.5, 0.5625, 1.0, 0.5938, 1.0, 0.5625, 1.0, 0.5625, 0.5, 0.5312, 0.5, 0.5625, 0.5, 0.5312, 1.0, 0.5625, 1.0, 0.5312, 1.0, 0.5312, 0.5, 0.5, 0.5, 0.5312, 0.5, 0.5, 1.0, 0.5312, 1.0, 0.5, 1.0, 0.75, 0.5, 0.7188, 0.5, 0.75, 0.5, 0.7188, 1.0, 0.75, 1.0, 0.7188, 1.0, 0.7188, 0.5, 0.6875, 0.5, 0.7188, 0.5, 0.6875, 1.0, 0.7188, 1.0, 0.6875, 1.0])
_ca = me_cylinder_002.color_attributes.new('Col', 'BYTE_COLOR', 'CORNER')
_ca.data.foreach_set('color', [1.0, 1.0, 1.0, 1.0, 1.0, 1.0, 1.0, 1.0, 1.0, 1.0, 1.0, 1.0, 1.0, 1.0, 1.0, 1.0, 1.0, 1.0, 1.0, 1.0, 1.0, 1.0, 1.0, 1.0, 1.0, 1.0, 1.0, 1.0, 1.0, 1.0, 1.0, 1.0, 1.0, 1.0, 1.0, 1.0, 1.0, 1.0, 1.0, 1.0, 1.0, 1.0, 1.0, 1.0, 1.0, 1.0, 1.0, 1.0, 1.0, 1.0, 1.0, 1.0, 1.0, 1.0, 1.0, 1.0, 1.0, 1.0, 1.0, 1.0, 1.0, 1.0, 1.0, 1.0, 1.0, 1.0, 1.0, 1.0, 1.0, 1.0, 1.0, 1.0, 1.0, 1.0, 1.0, 1.0, 1.0, 1.0, 1.0, 1.0, 1.0, 1.0, 1.0, 1.0, 1.0, 1.0, 1.0, 1.0, 1.0, 1.0, 1.0, 1.0, 1.0, 1.0, 1.0, 1.0, 1.0, 1.0, 1.0, 1.0, 1.0, 1.0, 1.0, 1.0, 1.0, 1.0, 1.0, 1.0, 1.0, 1.0, 1.0, 1.0, 1.0, 1.0, 1.0, 1.0, 1.0, 1.0, 1.0, 1.0, 1.0, 1.0, 1.0, 1.0, 1.0, 1.0, 1.0, 1.0, 1.0, 1.0, 1.0, 1.0, 1.0, 1.0, 1.0, 1.0, 1.0, 1.0, 1.0, 1.0, 1.0, 1.0, 1.0, 1.0, 1.0, 1.0, 1.0, 1.0, 1.0, 1.0, 1.0, 1.0, 1.0, 1.0, 1.0, 1.0, 1.0, 1.0, 1.0, 1.0, 1.0, 1.0, 1.0, 1.0, 1.0, 1.0, 1.0, 1.0, 1.0, 1.0, 1.0, 1.0, 1.0, 1.0, 1.0, 1.0, 1.0, 1.0, 1.0, 1.0, 1.0, 1.0, 1.0, 1.0, 1.0, 1.0, 1.0, 1.0, 1.0, 1.0, 1.0, 1.0, 1.0, 1.0, 1.0, 1.0, 1.0, 1.0, 1.0, 1.0, 1.0, 1.0, 1.0, 1.0, 1.0, 1.0, 1.0, 1.0, 1.0, 1.0, 1.0, 1.0, 1.0, 1.0, 1.0, 1.0, 1.0, 1.0, 1.0, 1.0, 1.0, 1.0, 1.0, 1.0, 1.0, 1.0, 1.0, 1.0, 1.0, 1.0, 1.0, 1.0, 1.0, 1.0, 1.0, 1.0, 1.0, 1.0, 1.0, 1.0, 1.0, 1.0, 1.0, 1.0, 1.0, 1.0, 1.0, 1.0, 1.0, 1.0, 1.0, 1.0, 1.0, 1.0, 1.0, 1.0, 1.0, 1.0, 1.0, 1.0, 1.0, 1.0, 1.0, 1.0, 1.0, 1.0, 1.0, 1.0, 1.0, 1.0, 1.0, 1.0, 1.0, 1.0, 1.0, 1.0, 1.0, 1.0, 1.0, 1.0, 1.0, 1.0, 1.0, 1.0, 1.0, 1.0, 1.0, 1.0, 1.0, 1.0, 1.0, 1.0, 1.0, 1.0, 1.0, 1.0, 1.0, 1.0, 1.0, 1.0, 1.0, 1.0, 1.0, 1.0, 1.0, 1.0, 1.0, 1.0, 1.0, 1.0, 1.0, 1.0, 1.0, 1.0, 1.0, 1.0, 1.0, 1.0, 1.0, 1.0, 1.0, 1.0, 1.0, 1.0, 1.0, 1.0, 1.0, 1.0, 1.0, 1.0, 1.0, 1.0, 1.0, 1.0, 1.0, 1.0, 1.0, 1.0, 1.0, 1.0, 1.0, 1.0, 1.0, 1.0, 1.0, 1.0, 1.0, 1.0, 1.0, 1.0, 1.0, 1.0])
me_cylinder_002.materials.append(mat_croute)
me_cylinder_002.materials.append(mat_coeur)
me_cylinder_002.use_remesh_fix_poles = True
me_cylinder_002.use_remesh_preserve_attributes = False
me_cylinder_002.update()
me_cylinder_003 = bpy.data.meshes.new('Cylinder.003')
me_cylinder_003.from_pydata([(8.009e-09, 0.02966, 1.235e-09), (8.009e-09, 0.02966, 0.01751), (0.005786, 0.02909, 1.235e-09), (0.005786, 0.02909, 0.01751), (0.01135, 0.0274, 1.235e-09), (0.01135, 0.0274, 0.01751), (0.01648, 0.02466, 1.235e-09), (0.01648, 0.02466, 0.01751), (0.02097, 0.02097, 1.235e-09), (0.02097, 0.02097, 0.01751), (0.02466, 0.01648, 1.235e-09), (0.02466, 0.01648, 0.01751), (0.0274, 0.01135, 1.235e-09), (0.0274, 0.01135, 0.01751), (0.02909, 0.005786, 1.235e-09), (0.02909, 0.005786, 0.01751), (0.02966, -4.004e-09, 1.235e-09), (0.02966, -4.004e-09, 0.01751), (0.02909, -0.005786, 1.235e-09), (0.02909, -0.005786, 0.01751), (0.0274, -0.01135, 1.235e-09), (0.0274, -0.01135, 0.01751), (0.02466, -0.01648, 1.235e-09), (0.02466, -0.01648, 0.01751), (0.02097, -0.02097, 1.235e-09), (0.02097, -0.02097, 0.01751), (0.01648, -0.02466, 1.235e-09), (0.01648, -0.02466, 0.01751), (0.01135, -0.0274, 1.235e-09), (0.01135, -0.0274, 0.01751), (0.005786, -0.02909, 1.235e-09), (0.005786, -0.02909, 0.01751), (8.009e-09, -0.02966, 1.235e-09), (8.009e-09, -0.02966, 0.01751), (-0.005786, -0.02909, 1.235e-09), (-0.005786, -0.02909, 0.01751), (-0.01135, -0.0274, 1.235e-09), (-0.01135, -0.0274, 0.01751), (-0.01648, -0.02466, 1.235e-09), (-0.01648, -0.02466, 0.01751), (-0.02097, -0.02097, 1.235e-09), (-0.02097, -0.02097, 0.01751), (-0.02466, -0.01648, 1.235e-09), (-0.02466, -0.01648, 0.01751), (-0.0274, -0.01135, 1.235e-09), (-0.0274, -0.01135, 0.01751), (-0.02909, -0.005786, 1.235e-09), (-0.02909, -0.005786, 0.01751), (-0.02966, -4.004e-09, 1.235e-09), (-0.02966, -4.004e-09, 0.01751), (-0.02909, 0.005786, 1.235e-09), (-0.02909, 0.005786, 0.01751), (-0.0274, 0.01135, 1.235e-09), (-0.0274, 0.01135, 0.01751), (-0.02466, 0.01648, 1.235e-09), (-0.02466, 0.01648, 0.01751), (-0.02097, 0.02097, 1.235e-09), (-0.02097, 0.02097, 0.01751), (-0.01648, 0.02466, 1.235e-09), (-0.01648, 0.02466, 0.01751), (-0.01135, 0.0274, 1.235e-09), (-0.01135, 0.0274, 0.01751), (-0.005786, 0.02909, 1.235e-09), (-0.005786, 0.02909, 0.01751), (0.0, 0.0, 0.01751), (0.0, 0.0, 1.235e-09)], [], [(0, 1, 3, 2), (31, 29, 64), (46, 48, 65), (49, 47, 64), (12, 14, 65), (30, 32, 65), (15, 13, 64), (48, 50, 65), (33, 31, 64), (51, 49, 64), (14, 16, 65), (32, 34, 65), (17, 15, 64), (50, 52, 65), (35, 33, 64), (53, 51, 64), (16, 18, 65), (34, 36, 65), (19, 17, 64), (0, 2, 65), (52, 54, 65), (37, 35, 64), (3, 1, 64), (55, 53, 64), (18, 20, 65), (36, 38, 65), (21, 19, 64), (54, 56, 65), (39, 37, 64), (2, 4, 65), (57, 55, 64), (20, 22, 65), (5, 3, 64), (38, 40, 65), (23, 21, 64), (56, 58, 65), (41, 39, 64), (4, 6, 65), (59, 57, 64), (22, 24, 65), (7, 5, 64), (40, 42, 65), (25, 23, 64), (58, 60, 65), (43, 41, 64), (6, 8, 65), (61, 59, 64), (24, 26, 65), (9, 7, 64), (42, 44, 65), (27, 25, 64), (60, 62, 65), (45, 43, 64), (8, 10, 65), (63, 61, 64), (26, 28, 65), (11, 9, 64), (44, 46, 65), (29, 27, 64), (62, 0, 65), (47, 45, 64), (10, 12, 65), (1, 63, 64), (28, 30, 65), (13, 11, 64), (3, 5, 4, 2), (5, 7, 6, 4), (7, 9, 8, 6), (9, 11, 10, 8), (11, 13, 12, 10), (13, 15, 14, 12), (15, 17, 16, 14), (17, 19, 18, 16), (19, 21, 20, 18), (21, 23, 22, 20), (23, 25, 24, 22), (25, 27, 26, 24), (27, 29, 28, 26), (29, 31, 30, 28), (31, 33, 32, 30), (33, 35, 34, 32), (35, 37, 36, 34), (37, 39, 38, 36), (39, 41, 40, 38), (41, 43, 42, 40), (43, 45, 44, 42), (45, 47, 46, 44), (47, 49, 48, 46), (49, 51, 50, 48), (51, 53, 52, 50), (53, 55, 54, 52), (55, 57, 56, 54), (57, 59, 58, 56), (59, 61, 60, 58), (61, 63, 62, 60), (63, 1, 0, 62)])
me_cylinder_003.polygons.foreach_set('use_smooth', [True] * 96)
_uv = me_cylinder_003.uv_layers.new(name='UVMap')
_uv.uv.foreach_set('vector', [1.0, 0.5, 1.0, 1.0, 0.9688, 1.0, 0.9688, 0.5, 0.5312, 1.0, 0.5625, 1.0, 0.5312, 1.0, 0.2812, 0.5, 0.25, 0.5, 0.2812, 0.5, 0.25, 1.0, 0.2812, 1.0, 0.25, 1.0, 0.8125, 0.5, 0.7812, 0.5, 0.8125, 0.5, 0.5312, 0.5, 0.5, 0.5, 0.5312, 0.5, 0.7812, 1.0, 0.8125, 1.0, 0.7812, 1.0, 0.25, 0.5, 0.2188, 0.5, 0.25, 0.5, 0.5, 1.0, 0.5312, 1.0, 0.5, 1.0, 0.2188, 1.0, 0.25, 1.0, 0.2188, 1.0, 0.7812, 0.5, 0.75, 0.5, 0.7812, 0.5, 0.5, 0.5, 0.4688, 0.5, 0.5, 0.5, 0.75, 1.0, 0.7812, 1.0, 0.75, 1.0, 0.2188, 0.5, 0.1875, 0.5, 0.2188, 0.5, 0.4688, 1.0, 0.5, 1.0, 0.4688, 1.0, 0.1875, 1.0, 0.2188, 1.0, 0.1875, 1.0, 0.75, 0.5, 0.7188, 0.5, 0.75, 0.5, 0.4688, 0.5, 0.4375, 0.5, 0.4688, 0.5, 0.7188, 1.0, 0.75, 1.0, 0.7188, 1.0, 1.0, 0.5, 0.9688, 0.5, 1.0, 0.5, 0.1875, 0.5, 0.1562, 0.5, 0.1875, 0.5, 0.4375, 1.0, 0.4688, 1.0, 0.4375, 1.0, 0.9688, 1.0, 1.0, 1.0, 0.9688, 1.0, 0.1562, 1.0, 0.1875, 1.0, 0.1562, 1.0, 0.7188, 0.5, 0.6875, 0.5, 0.7188, 0.5, 0.4375, 0.5, 0.4062, 0.5, 0.4375, 0.5, 0.6875, 1.0, 0.7188, 1.0, 0.6875, 1.0, 0.1562, 0.5, 0.125, 0.5, 0.1562, 0.5, 0.4062, 1.0, 0.4375, 1.0, 0.4062, 1.0, 0.9688, 0.5, 0.9375, 0.5, 0.9688, 0.5, 0.125, 1.0, 0.1562, 1.0, 0.125, 1.0, 0.6875, 0.5, 0.6562, 0.5, 0.6875, 0.5, 0.9375, 1.0, 0.9688, 1.0, 0.9375, 1.0, 0.4062, 0.5, 0.375, 0.5, 0.4062, 0.5, 0.6562, 1.0, 0.6875, 1.0, 0.6562, 1.0, 0.125, 0.5, 0.09375, 0.5, 0.125, 0.5, 0.375, 1.0, 0.4062, 1.0, 0.375, 1.0, 0.9375, 0.5, 0.9062, 0.5, 0.9375, 0.5, 0.09375, 1.0, 0.125, 1.0, 0.09375, 1.0, 0.6562, 0.5, 0.625, 0.5, 0.6562, 0.5, 0.9062, 1.0, 0.9375, 1.0, 0.9062, 1.0, 0.375, 0.5, 0.3438, 0.5, 0.375, 0.5, 0.625, 1.0, 0.6562, 1.0, 0.625, 1.0, 0.09375, 0.5, 0.0625, 0.5, 0.09375, 0.5, 0.3438, 1.0, 0.375, 1.0, 0.3438, 1.0, 0.9062, 0.5, 0.875, 0.5, 0.9062, 0.5, 0.0625, 1.0, 0.09375, 1.0, 0.0625, 1.0, 0.625, 0.5, 0.5938, 0.5, 0.625, 0.5, 0.875, 1.0, 0.9062, 1.0, 0.875, 1.0, 0.3438, 0.5, 0.3125, 0.5, 0.3438, 0.5, 0.5938, 1.0, 0.625, 1.0, 0.5938, 1.0, 0.0625, 0.5, 0.03125, 0.5, 0.0625, 0.5, 0.3125, 1.0, 0.3438, 1.0, 0.3125, 1.0, 0.875, 0.5, 0.8438, 0.5, 0.875, 0.5, 0.03125, 1.0, 0.0625, 1.0, 0.03125, 1.0, 0.5938, 0.5, 0.5625, 0.5, 0.5938, 0.5, 0.8438, 1.0, 0.875, 1.0, 0.8438, 1.0, 0.3125, 0.5, 0.2812, 0.5, 0.3125, 0.5, 0.5625, 1.0, 0.5938, 1.0, 0.5625, 1.0, 0.03125, 0.5, 0.0, 0.5, 0.03125, 0.5, 0.2812, 1.0, 0.3125, 1.0, 0.2812, 1.0, 0.8438, 0.5, 0.8125, 0.5, 0.8438, 0.5, 0.0, 1.0, 0.03125, 1.0, 0.0, 1.0, 0.5625, 0.5, 0.5312, 0.5, 0.5625, 0.5, 0.8125, 1.0, 0.8438, 1.0, 0.8125, 1.0, 0.9688, 1.0, 0.9375, 1.0, 0.9375, 0.5, 0.9688, 0.5, 0.9375, 1.0, 0.9062, 1.0, 0.9062, 0.5, 0.9375, 0.5, 0.9062, 1.0, 0.875, 1.0, 0.875, 0.5, 0.9062, 0.5, 0.875, 1.0, 0.8438, 1.0, 0.8438, 0.5, 0.875, 0.5, 0.8438, 1.0, 0.8125, 1.0, 0.8125, 0.5, 0.8438, 0.5, 0.8125, 1.0, 0.7812, 1.0, 0.7812, 0.5, 0.8125, 0.5, 0.7812, 1.0, 0.75, 1.0, 0.75, 0.5, 0.7812, 0.5, 0.75, 1.0, 0.7188, 1.0, 0.7188, 0.5, 0.75, 0.5, 0.7188, 1.0, 0.6875, 1.0, 0.6875, 0.5, 0.7188, 0.5, 0.6875, 1.0, 0.6562, 1.0, 0.6562, 0.5, 0.6875, 0.5, 0.6562, 1.0, 0.625, 1.0, 0.625, 0.5, 0.6562, 0.5, 0.625, 1.0, 0.5938, 1.0, 0.5938, 0.5, 0.625, 0.5, 0.5938, 1.0, 0.5625, 1.0, 0.5625, 0.5, 0.5938, 0.5, 0.5625, 1.0, 0.5312, 1.0, 0.5312, 0.5, 0.5625, 0.5, 0.5312, 1.0, 0.5, 1.0, 0.5, 0.5, 0.5312, 0.5, 0.5, 1.0, 0.4688, 1.0, 0.4688, 0.5, 0.5, 0.5, 0.4688, 1.0, 0.4375, 1.0, 0.4375, 0.5, 0.4688, 0.5, 0.4375, 1.0, 0.4062, 1.0, 0.4062, 0.5, 0.4375, 0.5, 0.4062, 1.0, 0.375, 1.0, 0.375, 0.5, 0.4062, 0.5, 0.375, 1.0, 0.3438, 1.0, 0.3438, 0.5, 0.375, 0.5, 0.3438, 1.0, 0.3125, 1.0, 0.3125, 0.5, 0.3438, 0.5, 0.3125, 1.0, 0.2812, 1.0, 0.2812, 0.5, 0.3125, 0.5, 0.2812, 1.0, 0.25, 1.0, 0.25, 0.5, 0.2812, 0.5, 0.25, 1.0, 0.2188, 1.0, 0.2188, 0.5, 0.25, 0.5, 0.2188, 1.0, 0.1875, 1.0, 0.1875, 0.5, 0.2188, 0.5, 0.1875, 1.0, 0.1562, 1.0, 0.1562, 0.5, 0.1875, 0.5, 0.1562, 1.0, 0.125, 1.0, 0.125, 0.5, 0.1562, 0.5, 0.125, 1.0, 0.09375, 1.0, 0.09375, 0.5, 0.125, 0.5, 0.09375, 1.0, 0.0625, 1.0, 0.0625, 0.5, 0.09375, 0.5, 0.0625, 1.0, 0.03125, 1.0, 0.03125, 0.5, 0.0625, 0.5, 0.03125, 1.0, 0.0, 1.0, 0.0, 0.5, 0.03125, 0.5])
me_cylinder_003.materials.append(mat_croute)
me_cylinder_003.use_remesh_fix_poles = True
me_cylinder_003.use_remesh_preserve_attributes = False
me_cylinder_003.update()
me_cylinder_004 = bpy.data.meshes.new('Cylinder.004')
me_cylinder_004.from_pydata([(0.05195, -0.05759, 0.0), (0.05195, -0.05759, 0.03321), (0.02647, -0.06531, 0.0), (0.02647, -0.06531, 0.03321), (-2.99e-05, -0.06791, 0.0), (-2.99e-05, -0.06791, 0.03321), (-0.02652, -0.06529, 0.0), (-0.02652, -0.06529, 0.03321), (-0.052, -0.05755, 0.0), (-0.052, -0.05755, 0.03321), (2.991e-05, 0.06791, 0.0), (2.991e-05, 0.06791, 0.03321)], [], [(0, 1, 3, 2), (2, 3, 5, 4), (4, 5, 7, 6), (6, 7, 9, 8), (4, 6, 10), (7, 5, 11), (6, 8, 10), (9, 7, 11), (1, 0, 10, 11), (9, 11, 10, 8), (0, 2, 10), (3, 1, 11), (2, 4, 10), (5, 3, 11)])
me_cylinder_004.polygons.foreach_set('use_smooth', [True] * 14)
me_cylinder_004.polygons.foreach_set('material_index', [0, 0, 0, 0, 0, 0, 0, 0, 1, 1, 0, 0, 0, 0])
_uv = me_cylinder_004.uv_layers.new(name='UVMap')
_uv.uv.foreach_set('vector', [0.75, 0.5, 0.75, 1.0, 0.7188, 1.0, 0.7188, 0.5, 0.7188, 0.5, 0.7188, 1.0, 0.6875, 1.0, 0.6875, 0.5, 0.6875, 0.5, 0.6875, 1.0, 0.6562, 1.0, 0.6562, 0.5, 0.6562, 0.5, 0.6562, 1.0, 0.625, 1.0, 0.625, 0.5, 0.6875, 0.5, 0.6562, 0.5, 0.6875, 0.5, 0.6562, 1.0, 0.6875, 1.0, 0.6562, 1.0, 0.6562, 0.5, 0.625, 0.5, 0.6562, 0.5, 0.625, 1.0, 0.6562, 1.0, 0.625, 1.0, 0.75, 1.0, 0.75, 0.5, 0.5312, 0.5, 0.7188, 1.0, 0.625, 1.0, 0.625, 1.0, 0.5312, 0.5, 0.625, 0.5, 0.75, 0.5, 0.7188, 0.5, 0.75, 0.5, 0.7188, 1.0, 0.75, 1.0, 0.7188, 1.0, 0.7188, 0.5, 0.6875, 0.5, 0.7188, 0.5, 0.6875, 1.0, 0.7188, 1.0, 0.6875, 1.0])
me_cylinder_004.materials.append(mat_croute)
me_cylinder_004.materials.append(mat_coeur)
me_cylinder_004.use_remesh_fix_poles = True
me_cylinder_004.use_remesh_preserve_attributes = False
me_cylinder_004.update()
me_cylinder_005 = bpy.data.meshes.new('Cylinder.005')
me_cylinder_005.from_pydata([(-4.589e-09, 0.1361, -0.01302), (-2.417e-08, 0.1338, -0.006469), (0.02655, 0.1335, -0.01302), (0.0261, 0.1312, -0.006469), (0.05207, 0.1257, -0.01302), (0.05119, 0.1236, -0.006469), (0.0756, 0.1131, -0.01302), (0.07431, 0.1112, -0.006469), (0.09622, 0.09622, -0.01302), (0.09458, 0.09458, -0.006469), (0.1131, 0.0756, -0.01302), (0.1112, 0.07431, -0.006469), (0.1257, 0.05207, -0.01302), (0.1236, 0.05119, -0.006469), (0.1335, 0.02655, -0.01302), (0.1312, 0.0261, -0.006469), (0.1361, -6.332e-09, -0.01302), (0.1338, -6.962e-09, -0.006469), (0.1335, -0.02655, -0.01302), (0.1312, -0.0261, -0.006469), (0.1257, -0.05207, -0.01302), (0.1236, -0.05119, -0.006469), (0.1131, -0.0756, -0.01302), (0.1112, -0.07431, -0.006469), (0.09622, -0.09622, -0.01302), (0.09458, -0.09458, -0.006469), (0.0756, -0.1131, -0.01302), (0.07431, -0.1112, -0.006469), (0.05207, -0.1257, -0.01302), (0.05119, -0.1236, -0.006469), (0.02655, -0.1335, -0.01302), (0.0261, -0.1312, -0.006469), (-1.256e-08, -0.1361, -0.01302), (-3.018e-08, -0.1338, -0.006469), (-0.02655, -0.1335, -0.01302), (-0.0261, -0.1312, -0.006469), (-0.05207, -0.1257, -0.01302), (-0.05119, -0.1236, -0.006469), (-0.0756, -0.1131, -0.01302), (-0.07431, -0.1112, -0.006469), (-0.09622, -0.09622, -0.01302), (-0.09458, -0.09458, -0.006469), (-0.1131, -0.0756, -0.01302), (-0.1112, -0.07431, -0.006469), (-0.1257, -0.05207, -0.01302), (-0.1236, -0.05119, -0.006469), (-0.1335, -0.02655, -0.01302), (-0.1312, -0.0261, -0.006469), (-0.1361, 1.955e-09, -0.01302), (-0.1338, 1.448e-09, -0.006469), (-0.1335, 0.02655, -0.01302), (-0.1312, 0.0261, -0.006469), (-0.1257, 0.05207, -0.01302), (-0.1236, 0.05119, -0.006469), (-0.1131, 0.0756, -0.01302), (-0.1112, 0.07431, -0.006469), (-0.09622, 0.09622, -0.01302), (-0.09458, 0.09458, -0.006469), (-0.0756, 0.1131, -0.01302), (-0.07431, 0.1112, -0.006469), (-0.05207, 0.1257, -0.01302), (-0.05119, 0.1236, -0.006469), (-0.02655, 0.1335, -0.01302), (-0.0261, 0.1312, -0.006469), (0.02764, 0.1389, -0.002109), (-2.242e-08, 0.1417, -0.002109), (0.05421, 0.1309, -0.002109), (0.07871, 0.1178, -0.002109), (0.1002, 0.1002, -0.002109), (0.1178, 0.07871, -0.002109), (0.1309, 0.05421, -0.002109), (0.1389, 0.02764, -0.002109), (0.1417, -7.14e-09, -0.002109), (0.1389, -0.02764, -0.002109), (0.1309, -0.05421, -0.002109), (0.1178, -0.07871, -0.002109), (0.1002, -0.1002, -0.002109), (0.07871, -0.1178, -0.002109), (0.05421, -0.1309, -0.002109), (0.02764, -0.1389, -0.002109), (-3.077e-08, -0.1417, -0.002109), (-0.02764, -0.1389, -0.002109), (-0.05421, -0.1309, -0.002109), (-0.07871, -0.1178, -0.002109), (-0.1002, -0.1002, -0.002109), (-0.1178, -0.07871, -0.002109), (-0.1309, -0.05421, -0.002109), (-0.1389, -0.02764, -0.002109), (-0.1417, 1.477e-09, -0.002109), (-0.1389, 0.02764, -0.002109), (-0.1309, 0.05421, -0.002109), (-0.1178, 0.07871, -0.002109), (-0.1002, 0.1002, -0.002109), (-0.07871, 0.1178, -0.002109), (-0.05421, 0.1309, -0.002109), (-0.02764, 0.1389, -0.002109), (0.0, 0.2, -0.005), (0.03902, 0.1962, -0.005), (0.07654, 0.1848, -0.005), (0.1111, 0.1663, -0.005), (0.1414, 0.1414, -0.005), (0.1663, 0.1111, -0.005), (0.1848, 0.07654, -0.005), (0.1962, 0.03902, -0.005), (0.2, -8.742e-09, -0.005), (0.1962, -0.03902, -0.005), (0.1848, -0.07654, -0.005), (0.1663, -0.1111, -0.005), (0.1414, -0.1414, -0.005), (0.1111, -0.1663, -0.005), (0.07654, -0.1848, -0.005), (0.03902, -0.1962, -0.005), (-1.748e-08, -0.2, -0.005), (-0.03902, -0.1962, -0.005), (-0.07654, -0.1848, -0.005), (-0.1111, -0.1663, -0.005), (-0.1414, -0.1414, -0.005), (-0.1663, -0.1111, -0.005), (-0.1848, -0.07654, -0.005), (-0.1962, -0.03902, -0.005), (-0.2, 2.385e-09, -0.005), (-0.1962, 0.03902, -0.005), (-0.1848, 0.07654, -0.005), (-0.1663, 0.1111, -0.005), (-0.1414, 0.1414, -0.005), (-0.1111, 0.1663, -0.005), (-0.07654, 0.1848, -0.005), (-0.03902, 0.1962, -0.005), (0.03841, 0.1931, 0.004621), (0.03902, 0.1962, 0.001881), (0.0, 0.2, 0.001881), (-1.196e-09, 0.1969, 0.004621), (0.07535, 0.1819, 0.004621), (0.07654, 0.1848, 0.001881), (0.1094, 0.1637, 0.004621), (0.1111, 0.1663, 0.001881), (0.1392, 0.1392, 0.004621), (0.1414, 0.1414, 0.001881), (0.1637, 0.1094, 0.004621), (0.1663, 0.1111, 0.001881), (0.1819, 0.07535, 0.004621), (0.1848, 0.07654, 0.001881), (0.1931, 0.03841, 0.004621), (0.1962, 0.03902, 0.001881), (0.1969, -8.657e-09, 0.004621), (0.2, -8.742e-09, 0.001881), (0.1931, -0.03841, 0.004621), (0.1962, -0.03902, 0.001881), (0.1819, -0.07535, 0.004621), (0.1848, -0.07654, 0.001881), (0.1637, -0.1094, 0.004621), (0.1663, -0.1111, 0.001881), (0.1392, -0.1392, 0.004621), (0.1414, -0.1414, 0.001881), (0.1094, -0.1637, 0.004621), (0.1111, -0.1663, 0.001881), (0.07535, -0.1819, 0.004621), (0.07654, -0.1848, 0.001881), (0.03841, -0.1931, 0.004621), (0.03902, -0.1962, 0.001881), (-1.819e-08, -0.1969, 0.004621), (-1.748e-08, -0.2, 0.001881), (-0.03841, -0.1931, 0.004621), (-0.03902, -0.1962, 0.001881), (-0.07535, -0.1819, 0.004621), (-0.07654, -0.1848, 0.001881), (-0.1094, -0.1637, 0.004621), (-0.1111, -0.1663, 0.001881), (-0.1392, -0.1392, 0.004621), (-0.1414, -0.1414, 0.001881), (-0.1637, -0.1094, 0.004621), (-0.1663, -0.1111, 0.001881), (-0.1819, -0.07535, 0.004621), (-0.1848, -0.07654, 0.001881), (-0.1931, -0.03841, 0.004621), (-0.1962, -0.03902, 0.001881), (-0.1969, 2.337e-09, 0.004621), (-0.2, 2.385e-09, 0.001881), (-0.1931, 0.03841, 0.004621), (-0.1962, 0.03902, 0.001881), (-0.1819, 0.07535, 0.004621), (-0.1848, 0.07654, 0.001881), (-0.1637, 0.1094, 0.004621), (-0.1663, 0.1111, 0.001881), (-0.1392, 0.1392, 0.004621), (-0.1414, 0.1414, 0.001881), (-0.1094, 0.1637, 0.004621), (-0.1111, 0.1663, 0.001881), (-0.07535, 0.1819, 0.004621), (-0.07654, 0.1848, 0.001881), (-0.03841, 0.1931, 0.004621), (-0.03902, 0.1962, 0.001881)], [], [(97, 129, 133, 98), (64, 66, 132, 128), (66, 67, 134, 132), (67, 68, 136, 134), (68, 69, 138, 136), (69, 70, 140, 138), (70, 71, 142, 140), (71, 72, 144, 142), (72, 73, 146, 144), (73, 74, 148, 146), (74, 75, 150, 148), (75, 76, 152, 150), (76, 77, 154, 152), (77, 78, 156, 154), (78, 79, 158, 156), (79, 80, 160, 158), (80, 81, 162, 160), (81, 82, 164, 162), (82, 83, 166, 164), (83, 84, 168, 166), (84, 85, 170, 168), (85, 86, 172, 170), (86, 87, 174, 172), (87, 88, 176, 174), (88, 89, 178, 176), (89, 90, 180, 178), (90, 91, 182, 180), (91, 92, 184, 182), (92, 93, 186, 184), (93, 94, 188, 186), (3, 1, 63, 61, 59, 57, 55, 53, 51, 49, 47, 45, 43, 41, 39, 37, 35, 33, 31, 29, 27, 25, 23, 21, 19, 17, 15, 13, 11, 9, 7, 5), (94, 95, 190, 188), (95, 65, 131, 190), (0, 2, 4, 6, 8, 10, 12, 14, 16, 18, 20, 22, 24, 26, 28, 30, 32, 34, 36, 38, 40, 42, 44, 46, 48, 50, 52, 54, 56, 58, 60, 62), (96, 130, 129, 97), (127, 191, 130, 96), (99, 135, 137, 100), (100, 137, 139, 101), (101, 139, 141, 102), (102, 141, 143, 103), (103, 143, 145, 104), (104, 145, 147, 105), (105, 147, 149, 106), (106, 149, 151, 107), (107, 151, 153, 108), (108, 153, 155, 109), (109, 155, 157, 110), (110, 157, 159, 111), (111, 159, 161, 112), (112, 161, 163, 113), (113, 163, 165, 114), (114, 165, 167, 115), (115, 167, 169, 116), (116, 169, 171, 117), (117, 171, 173, 118), (118, 173, 175, 119), (119, 175, 177, 120), (120, 177, 179, 121), (121, 179, 181, 122), (122, 181, 183, 123), (123, 183, 185, 124), (124, 185, 187, 125), (125, 187, 189, 126), (126, 189, 191, 127), (98, 133, 135, 99), (1, 3, 64, 65), (3, 5, 66, 64), (5, 7, 67, 66), (7, 9, 68, 67), (9, 11, 69, 68), (11, 13, 70, 69), (13, 15, 71, 70), (15, 17, 72, 71), (17, 19, 73, 72), (19, 21, 74, 73), (21, 23, 75, 74), (23, 25, 76, 75), (25, 27, 77, 76), (27, 29, 78, 77), (29, 31, 79, 78), (31, 33, 80, 79), (33, 35, 81, 80), (35, 37, 82, 81), (37, 39, 83, 82), (39, 41, 84, 83), (41, 43, 85, 84), (43, 45, 86, 85), (45, 47, 87, 86), (47, 49, 88, 87), (49, 51, 89, 88), (51, 53, 90, 89), (53, 55, 91, 90), (55, 57, 92, 91), (57, 59, 93, 92), (59, 61, 94, 93), (61, 63, 95, 94), (63, 1, 65, 95), (2, 0, 96, 97), (4, 2, 97, 98), (6, 4, 98, 99), (8, 6, 99, 100), (10, 8, 100, 101), (12, 10, 101, 102), (14, 12, 102, 103), (16, 14, 103, 104), (18, 16, 104, 105), (20, 18, 105, 106), (22, 20, 106, 107), (24, 22, 107, 108), (26, 24, 108, 109), (28, 26, 109, 110), (30, 28, 110, 111), (32, 30, 111, 112), (34, 32, 112, 113), (36, 34, 113, 114), (38, 36, 114, 115), (40, 38, 115, 116), (42, 40, 116, 117), (44, 42, 117, 118), (46, 44, 118, 119), (48, 46, 119, 120), (50, 48, 120, 121), (52, 50, 121, 122), (54, 52, 122, 123), (56, 54, 123, 124), (58, 56, 124, 125), (60, 58, 125, 126), (62, 60, 126, 127), (0, 62, 127, 96), (129, 130, 131, 128), (133, 129, 128, 132), (135, 133, 132, 134), (137, 135, 134, 136), (139, 137, 136, 138), (141, 139, 138, 140), (143, 141, 140, 142), (145, 143, 142, 144), (147, 145, 144, 146), (149, 147, 146, 148), (151, 149, 148, 150), (153, 151, 150, 152), (155, 153, 152, 154), (157, 155, 154, 156), (159, 157, 156, 158), (161, 159, 158, 160), (163, 161, 160, 162), (165, 163, 162, 164), (167, 165, 164, 166), (169, 167, 166, 168), (171, 169, 168, 170), (173, 171, 170, 172), (175, 173, 172, 174), (177, 175, 174, 176), (179, 177, 176, 178), (181, 179, 178, 180), (183, 181, 180, 182), (185, 183, 182, 184), (187, 185, 184, 186), (189, 187, 186, 188), (191, 189, 188, 190), (130, 191, 190, 131), (65, 64, 128, 131)])
me_cylinder_005.polygons.foreach_set('use_smooth', [True] * 162)
_k = set([(1, 3), (1, 63), (3, 5), (5, 7), (7, 9), (9, 11), (11, 13), (13, 15), (15, 17), (17, 19), (19, 21), (21, 23), (23, 25), (25, 27), (27, 29), (29, 31), (31, 33), (33, 35), (35, 37), (37, 39), (39, 41), (41, 43), (43, 45), (45, 47), (47, 49), (49, 51), (51, 53), (53, 55), (55, 57), (57, 59), (59, 61), (61, 63), (64, 65), (64, 66), (65, 95), (66, 67), (67, 68), (68, 69), (69, 70), (70, 71), (71, 72), (72, 73), (73, 74), (74, 75), (75, 76), (76, 77), (77, 78), (78, 79), (79, 80), (80, 81), (81, 82), (82, 83), (83, 84), (84, 85), (85, 86), (86, 87), (87, 88), (88, 89), (89, 90), (90, 91), (91, 92), (92, 93), (93, 94), (94, 95)])
me_cylinder_005.attributes.new('sharp_edge', 'BOOLEAN', 'EDGE').data.foreach_set('value', [ (min(e.vertices), max(e.vertices)) in _k for e in me_cylinder_005.edges])
_uv = me_cylinder_005.uv_layers.new(name='UVMap')
_uv.uv.foreach_set('vector', [0.9688, 0.5, 0.9688, 0.8441, 0.9375, 0.8441, 0.9375, 0.5, 0.2889, 0.4458, 0.3264, 0.4345, 0.341, 0.4697, 0.2964, 0.4833, 0.3264, 0.4345, 0.3609, 0.416, 0.3821, 0.4478, 0.341, 0.4697, 0.3609, 0.416, 0.3912, 0.3912, 0.4182, 0.4182, 0.3821, 0.4478, 0.3912, 0.3912, 0.416, 0.3609, 0.4478, 0.3821, 0.4182, 0.4182, 0.416, 0.3609, 0.4345, 0.3264, 0.4697, 0.341, 0.4478, 0.3821, 0.4345, 0.3264, 0.4458, 0.2889, 0.4833, 0.2964, 0.4697, 0.341, 0.4458, 0.2889, 0.4497, 0.25, 0.4878, 0.25, 0.4833, 0.2964, 0.4497, 0.25, 0.4458, 0.2111, 0.4833, 0.2036, 0.4878, 0.25, 0.4458, 0.2111, 0.4345, 0.1736, 0.4697, 0.159, 0.4833, 0.2036, 0.4345, 0.1736, 0.416, 0.1391, 0.4478, 0.1179, 0.4697, 0.159, 0.416, 0.1391, 0.3912, 0.1088, 0.4182, 0.08182, 0.4478, 0.1179, 0.3912, 0.1088, 0.3609, 0.084, 0.3821, 0.05224, 0.4182, 0.08182, 0.3609, 0.084, 0.3264, 0.06555, 0.341, 0.03026, 0.3821, 0.05224, 0.3264, 0.06555, 0.2889, 0.05419, 0.2964, 0.01672, 0.341, 0.03026, 0.2889, 0.05419, 0.25, 0.05035, 0.25, 0.01215, 0.2964, 0.01672, 0.25, 0.05035, 0.2111, 0.05419, 0.2036, 0.01672, 0.25, 0.01215, 0.2111, 0.05419, 0.1736, 0.06555, 0.159, 0.03026, 0.2036, 0.01672, 0.1736, 0.06555, 0.1391, 0.084, 0.1179, 0.05224, 0.159, 0.03026, 0.1391, 0.084, 0.1088, 0.1088, 0.08182, 0.08182, 0.1179, 0.05224, 0.1088, 0.1088, 0.084, 0.1391, 0.05224, 0.1179, 0.08182, 0.08182, 0.084, 0.1391, 0.06555, 0.1736, 0.03026, 0.159, 0.05224, 0.1179, 0.06555, 0.1736, 0.05419, 0.2111, 0.01672, 0.2036, 0.03026, 0.159, 0.05419, 0.2111, 0.05035, 0.25, 0.01215, 0.25, 0.01672, 0.2036, 0.05035, 0.25, 0.05419, 0.2889, 0.01672, 0.2964, 0.01215, 0.25, 0.05419, 0.2889, 0.06555, 0.3264, 0.03026, 0.341, 0.01672, 0.2964, 0.06555, 0.3264, 0.084, 0.3609, 0.05224, 0.3821, 0.03026, 0.341, 0.084, 0.3609, 0.1088, 0.3912, 0.08182, 0.4182, 0.05224, 0.3821, 0.1088, 0.3912, 0.1391, 0.416, 0.1179, 0.4478, 0.08182, 0.4182, 0.1391, 0.416, 0.1736, 0.4345, 0.159, 0.4697, 0.1179, 0.4478, 0.2868, 0.4349, 0.25, 0.4385, 0.2132, 0.4349, 0.1779, 0.4242, 0.1453, 0.4067, 0.1167, 0.3833, 0.09326, 0.3547, 0.07584, 0.3221, 0.06511, 0.2868, 0.06149, 0.25, 0.06511, 0.2132, 0.07584, 0.1779, 0.09326, 0.1453, 0.1167, 0.1167, 0.1453, 0.09326, 0.1779, 0.07584, 0.2132, 0.06511, 0.25, 0.06149, 0.2868, 0.06511, 0.3221, 0.07584, 0.3547, 0.09326, 0.3833, 0.1167, 0.4067, 0.1453, 0.4242, 0.1779, 0.4349, 0.2132, 0.4385, 0.25, 0.4349, 0.2868, 0.4242, 0.3221, 0.4067, 0.3547, 0.3833, 0.3833, 0.3547, 0.4067, 0.3221, 0.4242, 0.1736, 0.4345, 0.2111, 0.4458, 0.2036, 0.4833, 0.159, 0.4697, 0.2111, 0.4458, 0.25, 0.4497, 0.25, 0.4878, 0.2036, 0.4833, 0.75, 0.4492, 0.7889, 0.4454, 0.8262, 0.434, 0.8607, 0.4156, 0.8909, 0.3909, 0.9156, 0.3607, 0.934, 0.3262, 0.9454, 0.2889, 0.9492, 0.25, 0.9454, 0.2111, 0.934, 0.1738, 0.9156, 0.1393, 0.8909, 0.1091, 0.8607, 0.08436, 0.8262, 0.06595, 0.7889, 0.05462, 0.75, 0.05079, 0.7111, 0.05462, 0.6738, 0.06595, 0.6393, 0.08436, 0.6091, 0.1091, 0.5844, 0.1393, 0.566, 0.1738, 0.5546, 0.2111, 0.5508, 0.25, 0.5546, 0.2889, 0.566, 0.3262, 0.5844, 0.3607, 0.6091, 0.3909, 0.6393, 0.4156, 0.6738, 0.434, 0.7111, 0.4454, 1.0, 0.5, 1.0, 0.8441, 0.9688, 0.8441, 0.9688, 0.5, 0.03125, 0.5, 0.03125, 0.8441, 0.0, 0.8441, 0.0, 0.5, 0.9062, 0.5, 0.9062, 0.8441, 0.875, 0.8441, 0.875, 0.5, 0.875, 0.5, 0.875, 0.8441, 0.8438, 0.8441, 0.8438, 0.5, 0.8438, 0.5, 0.8438, 0.8441, 0.8125, 0.8441, 0.8125, 0.5, 0.8125, 0.5, 0.8125, 0.8441, 0.7812, 0.8441, 0.7812, 0.5, 0.7812, 0.5, 0.7812, 0.8441, 0.75, 0.8441, 0.75, 0.5, 0.75, 0.5, 0.75, 0.8441, 0.7188, 0.8441, 0.7188, 0.5, 0.7188, 0.5, 0.7188, 0.8441, 0.6875, 0.8441, 0.6875, 0.5, 0.6875, 0.5, 0.6875, 0.8441, 0.6562, 0.8441, 0.6562, 0.5, 0.6562, 0.5, 0.6562, 0.8441, 0.625, 0.8441, 0.625, 0.5, 0.625, 0.5, 0.625, 0.8441, 0.5938, 0.8441, 0.5938, 0.5, 0.5938, 0.5, 0.5938, 0.8441, 0.5625, 0.8441, 0.5625, 0.5, 0.5625, 0.5, 0.5625, 0.8441, 0.5312, 0.8441, 0.5312, 0.5, 0.5312, 0.5, 0.5312, 0.8441, 0.5, 0.8441, 0.5, 0.5, 0.5, 0.5, 0.5, 0.8441, 0.4688, 0.8441, 0.4688, 0.5, 0.4688, 0.5, 0.4688, 0.8441, 0.4375, 0.8441, 0.4375, 0.5, 0.4375, 0.5, 0.4375, 0.8441, 0.4062, 0.8441, 0.4062, 0.5, 0.4062, 0.5, 0.4062, 0.8441, 0.375, 0.8441, 0.375, 0.5, 0.375, 0.5, 0.375, 0.8441, 0.3438, 0.8441, 0.3438, 0.5, 0.3438, 0.5, 0.3438, 0.8441, 0.3125, 0.8441, 0.3125, 0.5, 0.3125, 0.5, 0.3125, 0.8441, 0.2812, 0.8441, 0.2812, 0.5, 0.2812, 0.5, 0.2812, 0.8441, 0.25, 0.8441, 0.25, 0.5, 0.25, 0.5, 0.25, 0.8441, 0.2188, 0.8441, 0.2188, 0.5, 0.2188, 0.5, 0.2188, 0.8441, 0.1875, 0.8441, 0.1875, 0.5, 0.1875, 0.5, 0.1875, 0.8441, 0.1562, 0.8441, 0.1562, 0.5, 0.1562, 0.5, 0.1562, 0.8441, 0.125, 0.8441, 0.125, 0.5, 0.125, 0.5, 0.125, 0.8441, 0.09375, 0.8441, 0.09375, 0.5, 0.09375, 0.5, 0.09375, 0.8441, 0.0625, 0.8441, 0.0625, 0.5, 0.0625, 0.5, 0.0625, 0.8441, 0.03125, 0.8441, 0.03125, 0.5, 0.9375, 0.5, 0.9375, 0.8441, 0.9062, 0.8441, 0.9062, 0.5, 0.25, 0.4385, 0.2868, 0.4349, 0.2889, 0.4458, 0.25, 0.4497, 0.2868, 0.4349, 0.3221, 0.4242, 0.3264, 0.4345, 0.2889, 0.4458, 0.3221, 0.4242, 0.3547, 0.4067, 0.3609, 0.416, 0.3264, 0.4345, 0.3547, 0.4067, 0.3833, 0.3833, 0.3912, 0.3912, 0.3609, 0.416, 0.3833, 0.3833, 0.4067, 0.3547, 0.416, 0.3609, 0.3912, 0.3912, 0.4067, 0.3547, 0.4242, 0.3221, 0.4345, 0.3264, 0.416, 0.3609, 0.4242, 0.3221, 0.4349, 0.2868, 0.4458, 0.2889, 0.4345, 0.3264, 0.4349, 0.2868, 0.4385, 0.25, 0.4497, 0.25, 0.4458, 0.2889, 0.4385, 0.25, 0.4349, 0.2132, 0.4458, 0.2111, 0.4497, 0.25, 0.4349, 0.2132, 0.4242, 0.1779, 0.4345, 0.1736, 0.4458, 0.2111, 0.4242, 0.1779, 0.4067, 0.1453, 0.416, 0.1391, 0.4345, 0.1736, 0.4067, 0.1453, 0.3833, 0.1167, 0.3912, 0.1088, 0.416, 0.1391, 0.3833, 0.1167, 0.3547, 0.09326, 0.3609, 0.084, 0.3912, 0.1088, 0.3547, 0.09326, 0.3221, 0.07584, 0.3264, 0.06555, 0.3609, 0.084, 0.3221, 0.07584, 0.2868, 0.06511, 0.2889, 0.05419, 0.3264, 0.06555, 0.2868, 0.06511, 0.25, 0.06149, 0.25, 0.05035, 0.2889, 0.05419, 0.25, 0.06149, 0.2132, 0.06511, 0.2111, 0.05419, 0.25, 0.05035, 0.2132, 0.06511, 0.1779, 0.07584, 0.1736, 0.06555, 0.2111, 0.05419, 0.1779, 0.07584, 0.1453, 0.09326, 0.1391, 0.084, 0.1736, 0.06555, 0.1453, 0.09326, 0.1167, 0.1167, 0.1088, 0.1088, 0.1391, 0.084, 0.1167, 0.1167, 0.09326, 0.1453, 0.084, 0.1391, 0.1088, 0.1088, 0.09326, 0.1453, 0.07584, 0.1779, 0.06555, 0.1736, 0.084, 0.1391, 0.07584, 0.1779, 0.06511, 0.2132, 0.05419, 0.2111, 0.06555, 0.1736, 0.06511, 0.2132, 0.06149, 0.25, 0.05035, 0.25, 0.05419, 0.2111, 0.06149, 0.25, 0.06511, 0.2868, 0.05419, 0.2889, 0.05035, 0.25, 0.06511, 0.2868, 0.07584, 0.3221, 0.06555, 0.3264, 0.05419, 0.2889, 0.07584, 0.3221, 0.09326, 0.3547, 0.084, 0.3609, 0.06555, 0.3264, 0.09326, 0.3547, 0.1167, 0.3833, 0.1088, 0.3912, 0.084, 0.3609, 0.1167, 0.3833, 0.1453, 0.4067, 0.1391, 0.416, 0.1088, 0.3912, 0.1453, 0.4067, 0.1779, 0.4242, 0.1736, 0.4345, 0.1391, 0.416, 0.1779, 0.4242, 0.2132, 0.4349, 0.2111, 0.4458, 0.1736, 0.4345, 0.2132, 0.4349, 0.25, 0.4385, 0.25, 0.4497, 0.2111, 0.4458, 0.7889, 0.4454, 0.75, 0.4492, 0.75, 0.49, 0.7968, 0.4854, 0.8262, 0.434, 0.7889, 0.4454, 0.7968, 0.4854, 0.8418, 0.4717, 0.8607, 0.4156, 0.8262, 0.434, 0.8418, 0.4717, 0.8833, 0.4496, 0.8909, 0.3909, 0.8607, 0.4156, 0.8833, 0.4496, 0.9197, 0.4197, 0.9156, 0.3607, 0.8909, 0.3909, 0.9197, 0.4197, 0.9496, 0.3833, 0.934, 0.3262, 0.9156, 0.3607, 0.9496, 0.3833, 0.9717, 0.3418, 0.9454, 0.2889, 0.934, 0.3262, 0.9717, 0.3418, 0.9854, 0.2968, 0.9492, 0.25, 0.9454, 0.2889, 0.9854, 0.2968, 0.99, 0.25, 0.9454, 0.2111, 0.9492, 0.25, 0.99, 0.25, 0.9854, 0.2032, 0.934, 0.1738, 0.9454, 0.2111, 0.9854, 0.2032, 0.9717, 0.1582, 0.9156, 0.1393, 0.934, 0.1738, 0.9717, 0.1582, 0.9496, 0.1167, 0.8909, 0.1091, 0.9156, 0.1393, 0.9496, 0.1167, 0.9197, 0.08029, 0.8607, 0.08436, 0.8909, 0.1091, 0.9197, 0.08029, 0.8833, 0.05045, 0.8262, 0.06595, 0.8607, 0.08436, 0.8833, 0.05045, 0.8418, 0.02827, 0.7889, 0.05462, 0.8262, 0.06595, 0.8418, 0.02827, 0.7968, 0.01461, 0.75, 0.05079, 0.7889, 0.05462, 0.7968, 0.01461, 0.75, 0.01, 0.7111, 0.05462, 0.75, 0.05079, 0.75, 0.01, 0.7032, 0.01461, 0.6738, 0.06595, 0.7111, 0.05462, 0.7032, 0.01461, 0.6582, 0.02827, 0.6393, 0.08436, 0.6738, 0.06595, 0.6582, 0.02827, 0.6167, 0.05045, 0.6091, 0.1091, 0.6393, 0.08436, 0.6167, 0.05045, 0.5803, 0.08029, 0.5844, 0.1393, 0.6091, 0.1091, 0.5803, 0.08029, 0.5504, 0.1167, 0.566, 0.1738, 0.5844, 0.1393, 0.5504, 0.1167, 0.5283, 0.1582, 0.5546, 0.2111, 0.566, 0.1738, 0.5283, 0.1582, 0.5146, 0.2032, 0.5508, 0.25, 0.5546, 0.2111, 0.5146, 0.2032, 0.51, 0.25, 0.5546, 0.2889, 0.5508, 0.25, 0.51, 0.25, 0.5146, 0.2968, 0.566, 0.3262, 0.5546, 0.2889, 0.5146, 0.2968, 0.5283, 0.3418, 0.5844, 0.3607, 0.566, 0.3262, 0.5283, 0.3418, 0.5504, 0.3833, 0.6091, 0.3909, 0.5844, 0.3607, 0.5504, 0.3833, 0.5803, 0.4197, 0.6393, 0.4156, 0.6091, 0.3909, 0.5803, 0.4197, 0.6167, 0.4496, 0.6738, 0.434, 0.6393, 0.4156, 0.6167, 0.4496, 0.6582, 0.4717, 0.7111, 0.4454, 0.6738, 0.434, 0.6582, 0.4717, 0.7032, 0.4854, 0.75, 0.4492, 0.7111, 0.4454, 0.7032, 0.4854, 0.75, 0.49, 0.9688, 0.8441, 1.0, 0.8441, 0.9998, 1.0, 0.969, 1.0, 0.9375, 0.8441, 0.9688, 0.8441, 0.9685, 1.0, 0.9377, 1.0, 0.9062, 0.8441, 0.9375, 0.8441, 0.9373, 1.0, 0.9065, 1.0, 0.875, 0.8441, 0.9062, 0.8441, 0.906, 1.0, 0.8752, 1.0, 0.8438, 0.8441, 0.875, 0.8441, 0.8748, 1.0, 0.844, 1.0, 0.8125, 0.8441, 0.8438, 0.8441, 0.8435, 1.0, 0.8127, 1.0, 0.7812, 0.8441, 0.8125, 0.8441, 0.8123, 1.0, 0.7815, 1.0, 0.75, 0.8441, 0.7812, 0.8441, 0.781, 1.0, 0.7502, 1.0, 0.7188, 0.8441, 0.75, 0.8441, 0.7498, 1.0, 0.719, 1.0, 0.6875, 0.8441, 0.7188, 0.8441, 0.7185, 1.0, 0.6877, 1.0, 0.6562, 0.8441, 0.6875, 0.8441, 0.6873, 1.0, 0.6565, 1.0, 0.625, 0.8441, 0.6562, 0.8441, 0.656, 1.0, 0.6252, 1.0, 0.5938, 0.8441, 0.625, 0.8441, 0.6248, 1.0, 0.594, 1.0, 0.5625, 0.8441, 0.5938, 0.8441, 0.5935, 1.0, 0.5627, 1.0, 0.5312, 0.8441, 0.5625, 0.8441, 0.5623, 1.0, 0.5315, 1.0, 0.5, 0.8441, 0.5312, 0.8441, 0.531, 1.0, 0.5002, 1.0, 0.4688, 0.8441, 0.5, 0.8441, 0.4998, 1.0, 0.469, 1.0, 0.4375, 0.8441, 0.4688, 0.8441, 0.4685, 1.0, 0.4377, 1.0, 0.4062, 0.8441, 0.4375, 0.8441, 0.4373, 1.0, 0.4065, 1.0, 0.375, 0.8441, 0.4062, 0.8441, 0.406, 1.0, 0.3752, 1.0, 0.3438, 0.8441, 0.375, 0.8441, 0.3748, 1.0, 0.344, 1.0, 0.3125, 0.8441, 0.3438, 0.8441, 0.3435, 1.0, 0.3127, 1.0, 0.2812, 0.8441, 0.3125, 0.8441, 0.3123, 1.0, 0.2815, 1.0, 0.25, 0.8441, 0.2812, 0.8441, 0.281, 1.0, 0.2502, 1.0, 0.2188, 0.8441, 0.25, 0.8441, 0.2498, 1.0, 0.219, 1.0, 0.1875, 0.8441, 0.2188, 0.8441, 0.2185, 1.0, 0.1877, 1.0, 0.1562, 0.8441, 0.1875, 0.8441, 0.1873, 1.0, 0.1565, 1.0, 0.125, 0.8441, 0.1562, 0.8441, 0.156, 1.0, 0.1252, 1.0, 0.09375, 0.8441, 0.125, 0.8441, 0.1248, 1.0, 0.09399, 1.0, 0.0625, 0.8441, 0.09375, 0.8441, 0.09351, 1.0, 0.06274, 1.0, 0.03125, 0.8441, 0.0625, 0.8441, 0.06226, 1.0, 0.03149, 1.0, 0.0, 0.8441, 0.03125, 0.8441, 0.03101, 1.0, 0.000243, 1.0, 0.25, 0.4497, 0.2889, 0.4458, 0.2964, 0.4833, 0.25, 0.4878])
me_cylinder_005.use_remesh_fix_poles = True
me_cylinder_005.use_remesh_preserve_attributes = False
me_cylinder_005.update()
me_mesh = bpy.data.meshes.new('Mesh')
me_mesh.from_pydata([(0.03707, 0.05064, 8.25e-09), (-0.01021, 0.0496, 8.081e-09), (-0.01926, 0.04656, 7.586e-09), (0.004547, 0.05064, 0.01878), (-0.003871, 0.0496, 0.02364), (-0.02362, -0.03555, 0.03504), (-0.03301, -0.03555, -5.792e-09), (0.004547, -0.05076, 0.01878), (-0.0004849, -0.05076, -8.27e-09), (-0.01926, -0.04669, -7.606e-09), (-0.01021, -0.04973, -8.101e-09), (-0.02798, -0.02034, 0.03756), (-0.03676, 0.02809, 4.577e-09), (-0.02687, 0.02809, 0.03692), (-0.01845, 0.04173, 0.03206), (-0.02704, 0.04173, 6.798e-09), (-0.03301, 0.03543, 5.772e-09), (-0.02742, 0.02415, 0.03724), (0.03707, -0.05076, -8.27e-09), (-0.01172, 0.04656, 0.02817), (-0.02362, 0.03543, 0.03504), (-0.02798, 0.02022, 0.03756), (-0.02687, -0.02822, 0.03692), (-0.01845, -0.04185, 0.03206), (-0.01172, -0.04669, 0.02817), (-0.003871, -0.04973, 0.02364), (-0.02704, -0.04185, -6.819e-09), (-0.03676, -0.02822, -4.597e-09), (-0.03804, -0.02034, -3.314e-09), (-0.03804, 0.02022, 3.294e-09), (-0.0004849, 0.05064, 8.25e-09)], [], [(30, 3, 0), (4, 1, 2, 19), (3, 30, 1, 4), (6, 5, 22, 27), (26, 23, 5, 6), (9, 24, 23, 26), (7, 8, 18), (10, 25, 24, 9), (8, 7, 25, 10), (11, 28, 27, 22), (20, 16, 12, 13), (19, 2, 15, 14), (14, 15, 16, 20), (13, 12, 29, 21, 17), (21, 29, 28, 11), (7, 18, 0, 3, 4, 19, 14, 20, 13, 17, 21, 11, 22, 5, 23, 24, 25), (18, 8, 10, 9, 26, 6, 27, 28, 29, 12, 16, 15, 2, 1, 30, 0)])
me_mesh.polygons.foreach_set('use_smooth', [True] * 17)
me_mesh.polygons.foreach_set('material_index', [0, 0, 0, 0, 0, 0, 0, 0, 0, 0, 0, 0, 0, 0, 0, 1, 1])
_uv = me_mesh.uv_layers.new(name='UVMap')
_uv.uv.foreach_set('vector', [-118.1, -1.137e-12, -133.9, 59.06, -236.2, -1.137e-12, -248.4, 41.42, -230.0, -33.31, -199.2, -33.31, -221.1, 55.74, -184.2, 45.99, -168.5, -13.1, -137.7, -13.1, -157.4, 61.28, -48.5, 8.944, -37.2, 122.5, -67.43, 128.5, -79.34, 8.944, -6.386, 10.09, 10.06, 113.2, -19.24, 122.7, -37.22, 10.09, 37.22, 7.809, 56.05, 97.56, 27.82, 110.0, 6.386, 7.809, 133.9, 59.06, 118.1, -9.005e-28, 236.2, -9.005e-28, 79.34, 3.796, 97.74, 78.53, 70.43, 92.84, 48.5, 3.796, 117.1, 0.5389, 132.8, 59.63, 106.0, 74.92, 86.27, 0.5389, -113.0, 126.2, -117.1, 3.958, -86.27, 3.958, -82.21, 124.1, -326.5, 86.26, -315.2, -27.26, -284.4, -27.26, -296.3, 92.34, -295.7, 47.28, -276.9, -42.48, -246.1, -42.48, -267.5, 59.67, -322.4, 63.32, -306.0, -39.75, -275.1, -39.75, -293.1, 72.91, -308.1, 110.9, -304.1, -9.236, -273.2, -9.236, -277.4, 113.0, -292.7, 111.9, -275.6, 122.3, -275.6, 1.308e-13, -118.1, 7.812e-14, -118.1, 122.3, -1.501e-13, -86.46, 4.792e-14, -204.6, 393.7, -204.6, 393.7, -86.46, 389.7, -55.89, 377.9, -27.41, 359.1, -2.946, 334.6, 15.82, 306.2, 27.62, 290.9, 29.64, 275.6, 31.65, 118.1, 31.65, 87.54, 27.62, 59.06, 15.82, 34.59, -2.946, 15.82, -27.41, 4.025, -55.89, -236.2, 3.126e-13, -118.1, 2.558e-13, -87.54, 4.025, -59.06, 15.82, -34.59, 34.59, -15.82, 59.06, -4.025, 87.54, -8.527e-14, 118.1, 0.0, 275.6, -4.025, 306.2, -15.82, 334.6, -34.59, 359.1, -59.06, 377.9, -87.54, 389.7, -118.1, 393.7, -236.2, 393.7])
me_mesh.materials.append(mat_croute)
me_mesh.materials.append(mat_coeur)
me_mesh.use_remesh_fix_poles = True
me_mesh.use_remesh_preserve_attributes = False
me_mesh.update()

# ---- objects
ob_cylinder_001 = bpy.data.objects.new('Cylinder.001', me_cylinder)
ob_cylinder = bpy.data.objects.new('Cylinder', me_cylinder_001)
ob_tome = bpy.data.objects.new('Tome', me_cylinder_002)
ob_rocamadour = bpy.data.objects.new('Rocamadour', me_cylinder_003)
ob_brie = bpy.data.objects.new('Brie', me_cylinder_004)
ob_assiette = bpy.data.objects.new('Assiette', me_cylinder_005)
ob_mimolette = bpy.data.objects.new('Mimolette', me_mesh)

# ---- transforms, parenting, visibility, modifiers, constraints
ob_cylinder_001.location = (0.0, 0.0, 0.0)
_m = ob_cylinder_001.modifiers.new('Auto Smooth', 'NODES')
_m.node_group = ng_auto_smooth
_gi = [s.identifier for s in ng_auto_smooth.interface.items_tree if s.item_type == 'SOCKET' and s.in_out == 'INPUT']
_m[_gi[1]] = 0.5236  # Angle
ob_cylinder.location = (2.32e-09, 6.96e-10, -0.275)
_m = ob_cylinder.modifiers.new('Auto Smooth', 'NODES')
_m.node_group = ng_auto_smooth
_gi = [s.identifier for s in ng_auto_smooth.interface.items_tree if s.item_type == 'SOCKET' and s.in_out == 'INPUT']
_m[_gi[1]] = 0.5236  # Angle
ob_tome.location = (0.0, 0.0, 0.0)
_m = ob_tome.modifiers.new('Auto Smooth', 'NODES')
_m.node_group = ng_auto_smooth
_gi = [s.identifier for s in ng_auto_smooth.interface.items_tree if s.item_type == 'SOCKET' and s.in_out == 'INPUT']
_m[_gi[1]] = 0.5236  # Angle
ob_rocamadour.location = (0.0, 0.0, 0.0)
_m = ob_rocamadour.modifiers.new('Auto Smooth', 'NODES')
_m.node_group = ng_auto_smooth
_gi = [s.identifier for s in ng_auto_smooth.interface.items_tree if s.item_type == 'SOCKET' and s.in_out == 'INPUT']
_m[_gi[1]] = 0.5236  # Angle
ob_brie.location = (0.0, 0.0, 0.0)
_m = ob_brie.modifiers.new('Auto Smooth', 'NODES')
_m.node_group = ng_auto_smooth
_gi = [s.identifier for s in ng_auto_smooth.interface.items_tree if s.item_type == 'SOCKET' and s.in_out == 'INPUT']
_m[_gi[1]] = 0.5236  # Angle
ob_assiette.location = (0.5058, 0.03423, 0.0)
_m = ob_assiette.modifiers.new('Auto Smooth', 'NODES')
_m.node_group = ng_auto_smooth
_gi = [s.identifier for s in ng_auto_smooth.interface.items_tree if s.item_type == 'SOCKET' and s.in_out == 'INPUT']
_m[_gi[1]] = 3.142  # Angle
ob_mimolette.location = (0.0, 0.0, 0.0)
ob_mimolette.color = (0.8, 0.8, 0.8, 1.0)
_m = ob_mimolette.modifiers.new('Auto Smooth', 'NODES')
_m.node_group = ng_auto_smooth
_gi = [s.identifier for s in ng_auto_smooth.interface.items_tree if s.item_type == 'SOCKET' and s.in_out == 'INPUT']
_m[_gi[1]] = 0.5236  # Angle

# ---- collection membership
col_collection.objects.link(ob_cylinder_001)
col_collection.objects.link(ob_cylinder)
col_collection.objects.link(ob_tome)
col_collection.objects.link(ob_rocamadour)
col_collection.objects.link(ob_brie)
col_collection.objects.link(ob_assiette)
col_collection.objects.link(ob_mimolette)

# ---- scene / render settings (as saved in the file)
scene.frame_start = 1; scene.frame_end = 250; scene.frame_set(1)
scene.render.engine = 'BLENDER_EEVEE_NEXT'
scene.render.fps = 25
scene.cycles.use_denoising = False
scene.cycles.samples = 128
scene.cycles.sampling_pattern = 'TABULATED_SOBOL'
scene.cycles.use_adaptive_sampling = False
scene.cycles.use_light_tree = False
scene.view_settings.view_transform = 'Filmic'
bpy.context.view_layer.update()

# ---- added for rendering (the .blend has no active camera and no usable light): camera, sun
cam_auto = bpy.data.cameras.new('AutoCamera')
cam_auto.lens = 50.0
cam_auto.sensor_width = 36.0
cam_auto.clip_end = 1000.0
ob_auto_camera = bpy.data.objects.new('AutoCamera', cam_auto)
scene.collection.objects.link(ob_auto_camera)
ob_auto_camera.location = (1.36401, -1.36335, 0.702304)
ob_auto_camera.rotation_euler = (1.09748, -7.21219e-08, 0.694738)
scene.camera = ob_auto_camera
light_auto_sun = bpy.data.lights.new('AutoSun', 'SUN')
light_auto_sun.energy = 3.0
light_auto_sun.angle = 0.0523599
ob_auto_sun = bpy.data.objects.new('AutoSun', light_auto_sun)
scene.collection.objects.link(ob_auto_sun)
ob_auto_sun.rotation_euler = (0.872665, 0.174533, 0.523599)
bpy.context.view_layer.update()
